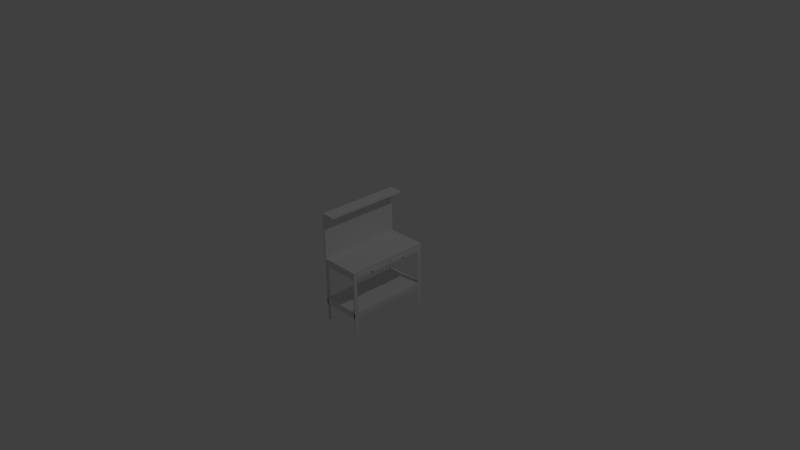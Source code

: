 # Source: atelier.blend  (saved by Blender 2.75.0; exported with 4.5.12 LTS)
import bpy
from mathutils import Matrix  # noqa: F401  (used for matrix-valued properties, if any)

bpy.ops.wm.read_factory_settings(use_empty=True)
scene = bpy.context.scene
scene.name = 'Scene'

# ---- collections
col_collection_1 = bpy.data.collections.new('Collection 1'); scene.collection.children.link(col_collection_1)

# ---- materials (node trees are filled in below, after node groups)
mat_material = bpy.data.materials.new('Material')
mat_material.alpha_threshold = 0.0
mat_material.use_transparent_shadow = False
mat_material.roughness = 0.5
mat_material.line_color = (0.0, 0.0, 0.0, 1.0)

# ---- material node trees

# ---- world
world_world = bpy.data.worlds.new('World'); scene.world = world_world
world_world.color = (0.05088, 0.05088, 0.05088)
world_world.use_sun_shadow = False
world_world.sun_shadow_jitter_overblur = 0.0
world_world.cycles.sampling_method = 'MANUAL'
world_world.cycles.sample_map_resolution = 256

# ---- cameras
cam_camera = bpy.data.cameras.new('Camera')
cam_camera.clip_end = 100.0
cam_camera.lens = 35.0
cam_camera.sensor_width = 32.0
cam_camera.sensor_height = 18.0
cam_camera.ortho_scale = 7.314
cam_camera.dof.focus_distance = 0.0
cam_camera.dof.aperture_fstop = 128.0

# ---- lights
light_lamp = bpy.data.lights.new('Lamp', 'POINT')
light_lamp.transmission_factor = 0.0
light_lamp.cutoff_distance = 30.0
light_lamp.energy = 100.0
light_lamp.shadow_buffer_clip_start = 1.001
light_lamp.shadow_soft_size = 0.1
light_lamp.shadow_maximum_resolution = 0.006
light_lamp.use_absolute_resolution = True
light_lamp.cycles.use_multiple_importance_sampling = False

# ---- meshes
me_cube = bpy.data.meshes.new('Cube')
me_cube.from_pydata([(1.0, 1.0, -1.0), (1.0, -1.0, -1.0), (-1.0, -1.0, -1.0), (-1.0, 1.0, -1.0), (1.0, 1.0, 1.0), (1.0, -1.0, 1.0), (-1.0, -1.0, 1.0), (-1.0, 1.0, 1.0), (1.0, -1.095, -1.0), (-1.0, -1.095, -1.0), (1.0, -1.095, 1.0), (-1.0, -1.095, 1.0), (1.0, 1.095, -1.0), (-1.0, 1.095, -1.0), (1.0, 1.095, 1.0), (-1.0, 1.095, 1.0), (0.9265, 1.0, -1.0), (0.8524, 1.0, -1.0), (0.7783, 1.0, -1.0), (0.7042, 1.0, -1.0), (0.6302, 1.0, -1.0), (0.5561, 1.0, -1.0), (0.482, 1.0, -1.0), (0.4079, 1.0, -1.0), (0.3339, 1.0, -1.0), (0.2598, 1.0, -1.0), (0.1857, 1.0, -1.0), (0.1117, 1.0, -1.0), (0.03758, 1.0, -1.0), (-0.0365, 1.0, -1.0), (-0.1106, 1.0, -1.0), (-0.1846, 1.0, -1.0), (-0.2587, 1.0, -1.0), (-0.3328, 1.0, -1.0), (-0.4069, 1.0, -1.0), (-0.4809, 1.0, -1.0), (-0.555, 1.0, -1.0), (-0.6291, 1.0, -1.0), (-0.7032, 1.0, -1.0), (-0.7772, 1.0, -1.0), (-0.8513, 1.0, -1.0), (-0.9254, 1.0, -1.0), (0.9265, -1.0, -1.0), (0.8524, -1.0, -1.0), (0.7783, -1.0, -1.0), (0.7042, -1.0, -1.0), (0.6302, -1.0, -1.0), (0.5561, -1.0, -1.0), (0.482, -1.0, -1.0), (0.4079, -1.0, -1.0), (0.3339, -1.0, -1.0), (0.2598, -1.0, -1.0), (0.1857, -1.0, -1.0), (0.1117, -1.0, -1.0), (0.03758, -1.0, -1.0), (-0.0365, -1.0, -1.0), (-0.1106, -1.0, -1.0), (-0.1846, -1.0, -1.0), (-0.2587, -1.0, -1.0), (-0.3328, -1.0, -1.0), (-0.4069, -1.0, -1.0), (-0.4809, -1.0, -1.0), (-0.555, -1.0, -1.0), (-0.6291, -1.0, -1.0), (-0.7032, -1.0, -1.0), (-0.7772, -1.0, -1.0), (-0.8513, -1.0, -1.0), (-0.9254, -1.0, -1.0), (0.9265, 1.0, 1.0), (0.8524, 1.0, 1.0), (0.7783, 1.0, 1.0), (0.7042, 1.0, 1.0), (0.6302, 1.0, 1.0), (0.5561, 1.0, 1.0), (0.482, 1.0, 1.0), (0.4079, 1.0, 1.0), (0.3339, 1.0, 1.0), (0.2598, 1.0, 1.0), (0.1857, 1.0, 1.0), (0.1117, 1.0, 1.0), (0.03758, 1.0, 1.0), (-0.0365, 1.0, 1.0), (-0.1106, 1.0, 1.0), (-0.1846, 1.0, 1.0), (-0.2587, 1.0, 1.0), (-0.3328, 1.0, 1.0), (-0.4069, 1.0, 1.0), (-0.4809, 1.0, 1.0), (-0.555, 1.0, 1.0), (-0.6291, 1.0, 1.0), (-0.7032, 1.0, 1.0), (-0.7772, 1.0, 1.0), (-0.8513, 1.0, 1.0), (-0.9254, 1.0, 1.0), (0.9265, -1.0, 1.0), (0.8524, -1.0, 1.0), (0.7783, -1.0, 1.0), (0.7042, -1.0, 1.0), (0.6302, -1.0, 1.0), (0.5561, -1.0, 1.0), (0.482, -1.0, 1.0), (0.4079, -1.0, 1.0), (0.3339, -1.0, 1.0), (0.2598, -1.0, 1.0), (0.1857, -1.0, 1.0), (0.1117, -1.0, 1.0), (0.03758, -1.0, 1.0), (-0.0365, -1.0, 1.0), (-0.1106, -1.0, 1.0), (-0.1846, -1.0, 1.0), (-0.2587, -1.0, 1.0), (-0.3328, -1.0, 1.0), (-0.4069, -1.0, 1.0), (-0.4809, -1.0, 1.0), (-0.555, -1.0, 1.0), (-0.6291, -1.0, 1.0), (-0.7032, -1.0, 1.0), (-0.7772, -1.0, 1.0), (-0.8513, -1.0, 1.0), (-0.9254, -1.0, 1.0), (0.9265, -1.095, -1.0), (0.8524, -1.095, -1.0), (0.7783, -1.095, -1.0), (0.7042, -1.095, -1.0), (0.6302, -1.095, -1.0), (0.5561, -1.095, -1.0), (0.482, -1.095, -1.0), (0.4079, -1.095, -1.0), (0.3339, -1.095, -1.0), (0.2598, -1.095, -1.0), (0.1857, -1.095, -1.0), (0.1117, -1.095, -1.0), (0.03758, -1.095, -1.0), (-0.0365, -1.095, -1.0), (-0.1106, -1.095, -1.0), (-0.1846, -1.095, -1.0), (-0.2587, -1.095, -1.0), (-0.3328, -1.095, -1.0), (-0.4069, -1.095, -1.0), (-0.4809, -1.095, -1.0), (-0.555, -1.095, -1.0), (-0.6291, -1.095, -1.0), (-0.7032, -1.095, -1.0), (-0.7772, -1.095, -1.0), (-0.8513, -1.095, -1.0), (-0.9254, -1.095, -1.0), (0.9265, -1.095, 1.0), (0.8524, -1.095, 1.0), (0.7783, -1.095, 1.0), (0.7042, -1.095, 1.0), (0.6302, -1.095, 1.0), (0.5561, -1.095, 1.0), (0.482, -1.095, 1.0), (0.4079, -1.095, 1.0), (0.3339, -1.095, 1.0), (0.2598, -1.095, 1.0), (0.1857, -1.095, 1.0), (0.1117, -1.095, 1.0), (0.03758, -1.095, 1.0), (-0.0365, -1.095, 1.0), (-0.1106, -1.095, 1.0), (-0.1846, -1.095, 1.0), (-0.2587, -1.095, 1.0), (-0.3328, -1.095, 1.0), (-0.4069, -1.095, 1.0), (-0.4809, -1.095, 1.0), (-0.555, -1.095, 1.0), (-0.6291, -1.095, 1.0), (-0.7032, -1.095, 1.0), (-0.7772, -1.095, 1.0), (-0.8513, -1.095, 1.0), (-0.9254, -1.095, 1.0), (0.9265, 1.095, -1.0), (0.8524, 1.095, -1.0), (0.7783, 1.095, -1.0), (0.7042, 1.095, -1.0), (0.6302, 1.095, -1.0), (0.5561, 1.095, -1.0), (0.482, 1.095, -1.0), (0.4079, 1.095, -1.0), (0.3339, 1.095, -1.0), (0.2598, 1.095, -1.0), (0.1857, 1.095, -1.0), (0.1117, 1.095, -1.0), (0.03758, 1.095, -1.0), (-0.0365, 1.095, -1.0), (-0.1106, 1.095, -1.0), (-0.1846, 1.095, -1.0), (-0.2587, 1.095, -1.0), (-0.3328, 1.095, -1.0), (-0.4069, 1.095, -1.0), (-0.4809, 1.095, -1.0), (-0.555, 1.095, -1.0), (-0.6291, 1.095, -1.0), (-0.7032, 1.095, -1.0), (-0.7772, 1.095, -1.0), (-0.8513, 1.095, -1.0), (-0.9254, 1.095, -1.0), (0.9265, 1.095, 1.0), (0.8524, 1.095, 1.0), (0.7783, 1.095, 1.0), (0.7042, 1.095, 1.0), (0.6302, 1.095, 1.0), (0.5561, 1.095, 1.0), (0.482, 1.095, 1.0), (0.4079, 1.095, 1.0), (0.3339, 1.095, 1.0), (0.2598, 1.095, 1.0), (0.1857, 1.095, 1.0), (0.1117, 1.095, 1.0), (0.03758, 1.095, 1.0), (-0.0365, 1.095, 1.0), (-0.1106, 1.095, 1.0), (-0.1846, 1.095, 1.0), (-0.2587, 1.095, 1.0), (-0.3328, 1.095, 1.0), (-0.4069, 1.095, 1.0), (-0.4809, 1.095, 1.0), (-0.555, 1.095, 1.0), (-0.6291, 1.095, 1.0), (-0.7032, 1.095, 1.0), (-0.7772, 1.095, 1.0), (-0.8513, 1.095, 1.0), (-0.9254, 1.095, 1.0), (1.0, -1.0, -17.0), (1.0, -1.095, -17.0), (0.9265, -1.0, -17.0), (0.9265, -1.095, -17.0), (1.0, 1.095, -17.0), (1.0, 1.0, -17.0), (0.9265, 1.0, -17.0), (0.9265, 1.095, -17.0), (-0.9254, 1.0, -17.0), (-1.0, 1.0, -17.0), (-0.9254, 1.095, -17.0), (-1.0, 1.095, -17.0), (-0.9254, -1.0, -17.0), (-1.0, -1.0, -17.0), (-0.9254, -1.095, -17.0), (-1.0, -1.095, -17.0), (-0.9254, 1.095, -15.4), (-0.9254, 1.095, -13.8), (-0.9254, 1.095, -12.2), (-0.9254, 1.095, -10.6), (-0.9254, 1.095, -9.0), (-0.9254, 1.095, -7.4), (-0.9254, 1.095, -5.8), (-0.9254, 1.095, -4.2), (-0.9254, 1.095, -2.6), (-1.0, 1.095, -2.6), (-1.0, 1.095, -4.2), (-1.0, 1.095, -5.8), (-1.0, 1.095, -7.4), (-1.0, 1.095, -9.0), (-1.0, 1.095, -10.6), (-1.0, 1.095, -12.2), (-1.0, 1.095, -13.8), (-1.0, 1.095, -15.4), (-1.0, 1.0, -15.4), (-1.0, 1.0, -13.8), (-1.0, 1.0, -12.2), (-1.0, 1.0, -10.6), (-1.0, 1.0, -9.0), (-1.0, 1.0, -7.4), (-1.0, 1.0, -5.8), (-1.0, 1.0, -4.2), (-1.0, 1.0, -2.6), (0.9971, 1.095, -10.6), (0.9971, 1.095, -12.2), (0.9971, 1.0, -12.2), (0.9971, 1.0, -10.6), (-1.0, -1.0, -15.4), (-1.0, -1.0, -13.8), (-1.0, -1.0, -12.2), (-1.0, -1.0, -10.6), (-1.0, -1.0, -9.0), (-1.0, -1.0, -7.4), (-1.0, -1.0, -5.8), (-1.0, -1.0, -4.2), (-1.0, -1.0, -2.6), (-1.0, -1.095, -15.4), (-1.0, -1.095, -13.8), (-1.0, -1.095, -12.2), (-1.0, -1.095, -10.6), (-1.0, -1.095, -9.0), (-1.0, -1.095, -7.4), (-1.0, -1.095, -5.8), (-1.0, -1.095, -4.2), (-1.0, -1.095, -2.6), (-0.9254, -1.095, -15.4), (-0.9254, -1.095, -13.8), (-0.9254, -1.095, -12.2), (-0.9254, -1.095, -10.6), (-0.9254, -1.095, -9.0), (-0.9254, -1.095, -7.4), (-0.9254, -1.095, -5.8), (-0.9254, -1.095, -4.2), (-0.9254, -1.095, -2.6), (0.9922, -1.0, -12.2), (0.9922, -1.0, -10.6), (0.9922, -1.095, -12.2), (0.9922, -1.095, -10.6), (-1.0, 1.002, -12.2), (-1.0, 1.002, -10.6), (0.9922, 1.002, -12.2), (0.9922, 1.002, -10.6), (-0.9254, -1.0, 13.0), (-1.0, -1.0, 13.0), (-0.9254, -1.095, 13.0), (-1.0, -1.095, 13.0), (-0.9254, 1.0, 13.0), (-1.0, 1.0, 13.0), (-0.9254, 1.095, 13.0), (-1.0, 1.095, 13.0), (-0.9254, -1.095, 1.0), (-1.0, -1.095, 1.0), (-0.9254, -1.095, 13.0), (-1.0, -1.095, 13.0), (-0.9254, 1.088, 1.0), (-1.0, 1.088, 1.0), (-0.9254, 1.088, 13.0), (-1.0, 1.088, 13.0), (-0.9254, -1.095, 13.0), (-0.9254, -1.095, 1.0), (-0.9254, 1.088, 13.0), (-0.9254, 1.088, 1.0), (-1.018, 1.095, 1.0), (-1.018, 1.0, 1.0), (-1.018, 1.095, 13.0), (-1.018, 1.0, 13.0), (-1.018, -1.095, 1.0), (-1.018, -1.0, 1.0), (-1.018, -1.095, 13.0), (-1.018, -1.0, 13.0), (-1.018, -1.0, -1.0), (-1.018, -1.0, 1.0), (-1.018, -1.095, -1.0), (-1.018, -1.095, 1.0), (-1.018, 1.0, -1.0), (-1.018, 1.0, 1.0), (-1.018, 1.095, -1.0), (-1.018, 1.095, 1.0), (-0.9254, -1.095, 13.6), (-1.0, -1.095, 13.6), (-0.9254, 1.088, 13.6), (-1.0, 1.088, 13.6), (-0.3634, 1.088, 13.0), (-0.3634, -1.095, 13.0), (-0.3634, 1.088, 13.6), (-0.3634, -1.095, 13.6), (-0.9254, -1.095, -1.0), (-1.0, -1.095, -1.0), (-1.0, -1.095, 1.0), (-0.9254, -1.095, 1.0), (-1.0, -1.095, 13.0), (-0.9254, -1.095, 1.0), (-1.0, -1.095, 1.0), (-1.0, -1.095, 13.0), (-1.0, 1.088, 13.0), (-1.0, 1.088, 1.0), (1.0, 1.0, 0.0), (1.0, -1.0, 0.0), (-1.0, -1.0, 0.0), (-1.0, 1.0, 0.0), (1.0, -1.095, -1.073e-06), (-1.0, -1.095, -1.073e-06), (1.0, 1.095, 2.205e-06), (-1.0, 1.095, 2.205e-06), (0.9265, 1.095, 2.205e-06), (0.8524, 1.095, 2.205e-06), (0.7783, 1.095, 2.205e-06), (0.7042, 1.095, 2.205e-06), (0.6302, 1.095, 2.205e-06), (0.5561, 1.095, 2.205e-06), (0.482, 1.095, 2.205e-06), (0.4079, 1.095, 2.205e-06), (0.3339, 1.095, 2.205e-06), (0.2598, 1.095, 2.205e-06), (0.1857, 1.095, 2.205e-06), (0.1117, 1.095, 2.205e-06), (0.03758, 1.095, 2.205e-06), (-0.0365, 1.095, 2.205e-06), (-0.1106, 1.095, 2.205e-06), (-0.1846, 1.095, 2.205e-06), (-0.2587, 1.095, 2.205e-06), (-0.3328, 1.095, 2.205e-06), (-0.4069, 1.095, 2.205e-06), (-0.4809, 1.095, 2.205e-06), (-0.555, 1.095, 2.205e-06), (-0.6291, 1.095, 2.205e-06), (-0.7032, 1.095, 2.205e-06), (-0.7772, 1.095, 2.205e-06), (-0.8513, 1.095, 2.205e-06), (-0.9254, 1.095, 2.205e-06), (0.9265, -1.095, -1.073e-06), (0.8524, -1.095, -1.073e-06), (0.7783, -1.095, -1.073e-06), (0.7042, -1.095, -1.073e-06), (0.6302, -1.095, -1.073e-06), (0.5561, -1.095, -1.073e-06), (0.482, -1.095, -1.073e-06), (0.4079, -1.095, -1.073e-06), (0.3339, -1.095, -1.073e-06), (0.2598, -1.095, -1.073e-06), (0.1857, -1.095, -1.073e-06), (0.1117, -1.095, -1.073e-06), (0.03758, -1.095, -1.073e-06), (-0.0365, -1.095, -1.073e-06), (-0.1106, -1.095, -1.073e-06), (-0.1846, -1.095, -1.073e-06), (-0.2587, -1.095, -1.073e-06), (-0.3328, -1.095, -1.073e-06), (-0.4069, -1.095, -1.073e-06), (-0.4809, -1.095, -1.073e-06), (-0.555, -1.095, -1.073e-06), (-0.6291, -1.095, -1.073e-06), (-0.7032, -1.095, -1.073e-06), (-0.7772, -1.095, -1.073e-06), (-0.8513, -1.095, -1.073e-06), (-0.9254, -1.095, -1.073e-06), (-1.018, -1.0, -1.192e-07), (-1.018, -1.095, -1.192e-06), (-1.018, 1.0, -1.192e-07), (-1.018, 1.095, 2.086e-06), (-1.0, -1.095, -1.073e-06), (-0.9254, -1.095, -1.073e-06), (1.0, -5.96e-08, -1.0), (-1.0, 2.98e-07, -1.0), (1.0, -5.364e-07, 1.0), (-1.0, 1.788e-07, 1.0), (0.9265, -5.364e-07, 1.0), (0.8524, -5.364e-07, 1.0), (0.7783, -5.364e-07, 1.0), (0.7042, -5.364e-07, 1.0), (0.6302, -5.364e-07, 1.0), (0.5561, -5.364e-07, 1.0), (0.482, -5.364e-07, 1.0), (0.4079, -5.364e-07, 1.0), (0.3339, -5.364e-07, 1.0), (0.2598, -4.768e-07, 1.0), (0.1857, -4.768e-07, 1.0), (0.1117, -4.768e-07, 1.0), (0.03758, -4.172e-07, 1.0), (-0.0365, -3.576e-07, 1.0), (-0.1106, -3.576e-07, 1.0), (-0.1846, -2.98e-07, 1.0), (-0.2587, -2.98e-07, 1.0), (-0.3328, -1.788e-07, 1.0), (-0.4069, -1.788e-07, 1.0), (-0.4809, -1.192e-07, 1.0), (-0.555, -5.96e-08, 1.0), (-0.6291, 0.0, 1.0), (-0.7032, 0.0, 1.0), (-0.7772, 5.96e-08, 1.0), (-0.8513, 1.192e-07, 1.0), (-0.9254, 1.788e-07, 1.0), (0.9265, 0.0, -1.0), (0.8524, 0.0, -1.0), (0.7783, 0.0, -1.0), (0.7042, 0.0, -1.0), (0.6302, 0.0, -1.0), (0.5561, 0.0, -1.0), (0.482, 0.0, -1.0), (0.4079, 0.0, -1.0), (0.3339, 0.0, -1.0), (0.2598, 0.0, -1.0), (0.1857, 0.0, -1.0), (0.1117, 0.0, -1.0), (0.03758, 0.0, -1.0), (-0.0365, 0.0, -1.0), (-0.1106, 0.0, -1.0), (-0.1846, 0.0, -1.0), (-0.2587, 0.0, -1.0), (-0.3328, 0.0, -1.0), (-0.4069, 0.0, -1.0), (-0.4809, 0.0, -1.0), (-0.555, 0.0, -1.0), (-0.6291, 5.96e-08, -1.0), (-0.7032, 5.96e-08, -1.0), (-0.7772, 1.192e-07, -1.0), (-0.8513, 1.192e-07, -1.0), (-0.9254, 1.192e-07, -1.0), (-1.0, 2.384e-07, 0.0), (1.0, -2.98e-07, 0.0), (0.9265, -1.095, -0.3333), (0.9265, -1.095, -0.6667), (0.8524, -1.095, -0.3333), (0.8524, -1.095, -0.6667), (0.7783, -1.095, -0.3333), (0.7783, -1.095, -0.6667), (0.7042, -1.095, -0.3333), (0.7042, -1.095, -0.6667), (0.6302, -1.095, -0.3333), (0.6302, -1.095, -0.6667), (0.5561, -1.095, -0.3333), (0.5561, -1.095, -0.6667), (0.482, -1.095, -0.3333), (0.482, -1.095, -0.6667), (0.4079, -1.095, -0.3333), (0.4079, -1.095, -0.6667), (0.3339, -1.095, -0.3333), (0.3339, -1.095, -0.6667), (0.2598, -1.095, -0.3333), (0.2598, -1.095, -0.6667), (0.1857, -1.095, -0.3333), (0.1857, -1.095, -0.6667), (0.1117, -1.095, -0.3333), (0.1117, -1.095, -0.6667), (0.03758, -1.095, -0.3333), (0.03758, -1.095, -0.6667), (-0.0365, -1.095, -0.3333), (-0.0365, -1.095, -0.6667), (-0.1106, -1.095, -0.3333), (-0.1106, -1.095, -0.6667), (-0.1846, -1.095, -0.3333), (-0.1846, -1.095, -0.6667), (-0.2587, -1.095, -0.3333), (-0.2587, -1.095, -0.6667), (-0.3328, -1.095, -0.3333), (-0.3328, -1.095, -0.6667), (-0.4069, -1.095, -0.3333), (-0.4069, -1.095, -0.6667), (-0.4809, -1.095, -0.3333), (-0.4809, -1.095, -0.6667), (-0.555, -1.095, -0.3333), (-0.555, -1.095, -0.6667), (-0.6291, -1.095, -0.3333), (-0.6291, -1.095, -0.6667), (-0.7032, -1.095, -0.3333), (-0.7032, -1.095, -0.6667), (-0.7772, -1.095, -0.3333), (-0.7772, -1.095, -0.6667), (-0.8513, -1.095, -0.3333), (-0.8513, -1.095, -0.6667), (-0.9254, -1.095, -0.3333), (-0.9254, -1.095, -0.6667), (-0.9254, -1.095, -0.3333), (-0.9254, -1.095, -0.6667), (1.0, 1.0, -0.6667), (1.0, 1.0, -0.3333), (1.0, -1.0, -0.6667), (1.0, -1.0, -0.3333), (-1.0, -1.0, -0.6667), (-1.0, -1.0, -0.3333), (-1.0, 1.0, -0.6667), (-1.0, 1.0, -0.3333), (1.0, -1.095, -0.6667), (1.0, -1.095, -0.3333), (-1.0, -1.095, -0.6667), (-1.0, -1.095, -0.3333), (1.0, 1.095, -0.6667), (1.0, 1.095, -0.3333), (-1.0, 1.095, -0.6667), (-1.0, 1.095, -0.3333), (0.9265, 1.095, -0.6667), (0.9265, 1.095, -0.3333), (0.8524, 1.095, -0.6667), (0.8524, 1.095, -0.3333), (0.7783, 1.095, -0.6667), (0.7783, 1.095, -0.3333), (0.7042, 1.095, -0.6667), (0.7042, 1.095, -0.3333), (0.6302, 1.095, -0.6667), (0.6302, 1.095, -0.3333), (0.5561, 1.095, -0.6667), (0.5561, 1.095, -0.3333), (0.482, 1.095, -0.6667), (0.482, 1.095, -0.3333), (0.4079, 1.095, -0.6667), (0.4079, 1.095, -0.3333), (0.3339, 1.095, -0.6667), (0.3339, 1.095, -0.3333), (0.2598, 1.095, -0.6667), (0.2598, 1.095, -0.3333), (0.1857, 1.095, -0.6667), (0.1857, 1.095, -0.3333), (0.1117, 1.095, -0.6667), (0.1117, 1.095, -0.3333), (0.03758, 1.095, -0.6667), (0.03758, 1.095, -0.3333), (-0.0365, 1.095, -0.6667), (-0.0365, 1.095, -0.3333), (-0.1106, 1.095, -0.6667), (-0.1106, 1.095, -0.3333), (-0.1846, 1.095, -0.6667), (-0.1846, 1.095, -0.3333), (-0.2587, 1.095, -0.6667), (-0.2587, 1.095, -0.3333), (-0.3328, 1.095, -0.6667), (-0.3328, 1.095, -0.3333), (-0.4069, 1.095, -0.6667), (-0.4069, 1.095, -0.3333), (-0.4809, 1.095, -0.6667), (-0.4809, 1.095, -0.3333), (-0.555, 1.095, -0.6667), (-0.555, 1.095, -0.3333), (-0.6291, 1.095, -0.6667), (-0.6291, 1.095, -0.3333), (-0.7032, 1.095, -0.6667), (-0.7032, 1.095, -0.3333), (-0.7772, 1.095, -0.6667), (-0.7772, 1.095, -0.3333), (-0.8513, 1.095, -0.6667), (-0.8513, 1.095, -0.3333), (-0.9254, 1.095, -0.6667), (-0.9254, 1.095, -0.3333), (-1.018, -1.0, -0.6667), (-1.018, -1.0, -0.3333), (-1.018, -1.095, -0.6667), (-1.018, -1.095, -0.3333), (-1.018, 1.0, -0.6667), (-1.018, 1.0, -0.3333), (-1.018, 1.095, -0.6667), (-1.018, 1.095, -0.3333), (-1.0, -1.095, -0.6667), (-1.0, -1.095, -0.3333), (1.0, -2.186e-07, -0.3333), (1.0, -1.391e-07, -0.6667), (-1.0, 2.583e-07, -0.3333), (-1.0, 2.782e-07, -0.6667), (1.0, -0.1111, -1.0), (1.0, -0.2222, -1.0), (1.0, -0.3333, -1.0), (1.0, -0.4444, -1.0), (1.0, -0.5556, -1.0), (1.0, -0.6667, -1.0), (1.0, -0.7778, -1.0), (1.0, -0.8889, -1.0), (1.0, -0.1111, 1.0), (1.0, -0.2222, 1.0), (1.0, -0.3333, 1.0), (1.0, -0.4444, 1.0), (1.0, -0.5556, 1.0), (1.0, -0.6667, 1.0), (1.0, -0.7778, 1.0), (1.0, -0.8889, 1.0), (0.9265, -0.1111, 1.0), (0.9265, -0.2222, 1.0), (0.9265, -0.3333, 1.0), (0.9265, -0.4444, 1.0), (0.9265, -0.5556, 1.0), (0.9265, -0.6667, 1.0), (0.9265, -0.7778, 1.0), (0.9265, -0.8889, 1.0), (0.8524, -0.1111, 1.0), (0.8524, -0.2222, 1.0), (0.8524, -0.3333, 1.0), (0.8524, -0.4444, 1.0), (0.8524, -0.5556, 1.0), (0.8524, -0.6667, 1.0), (0.8524, -0.7778, 1.0), (0.8524, -0.8889, 1.0), (0.7783, -0.1111, 1.0), (0.7783, -0.2222, 1.0), (0.7783, -0.3333, 1.0), (0.7783, -0.4444, 1.0), (0.7783, -0.5556, 1.0), (0.7783, -0.6667, 1.0), (0.7783, -0.7778, 1.0), (0.7783, -0.8889, 1.0), (0.7042, -0.1111, 1.0), (0.7042, -0.2222, 1.0), (0.7042, -0.3333, 1.0), (0.7042, -0.4444, 1.0), (0.7042, -0.5556, 1.0), (0.7042, -0.6667, 1.0), (0.7042, -0.7778, 1.0), (0.7042, -0.8889, 1.0), (0.6302, -0.1111, 1.0), (0.6302, -0.2222, 1.0), (0.6302, -0.3333, 1.0), (0.6302, -0.4444, 1.0), (0.6302, -0.5556, 1.0), (0.6302, -0.6667, 1.0), (0.6302, -0.7778, 1.0), (0.6302, -0.8889, 1.0), (0.5561, -0.1111, 1.0), (0.5561, -0.2222, 1.0), (0.5561, -0.3333, 1.0), (0.5561, -0.4444, 1.0), (0.5561, -0.5556, 1.0), (0.5561, -0.6667, 1.0), (0.5561, -0.7778, 1.0), (0.5561, -0.8889, 1.0), (0.482, -0.1111, 1.0), (0.482, -0.2222, 1.0), (0.482, -0.3333, 1.0), (0.482, -0.4444, 1.0), (0.482, -0.5556, 1.0), (0.482, -0.6667, 1.0), (0.482, -0.7778, 1.0), (0.482, -0.8889, 1.0), (0.4079, -0.1111, 1.0), (0.4079, -0.2222, 1.0), (0.4079, -0.3333, 1.0), (0.4079, -0.4444, 1.0), (0.4079, -0.5556, 1.0), (0.4079, -0.6667, 1.0), (0.4079, -0.7778, 1.0), (0.4079, -0.8889, 1.0), (0.3339, -0.1111, 1.0), (0.3339, -0.2222, 1.0), (0.3339, -0.3333, 1.0), (0.3339, -0.4444, 1.0), (0.3339, -0.5556, 1.0), (0.3339, -0.6667, 1.0), (0.3339, -0.7778, 1.0), (0.3339, -0.8889, 1.0), (0.2598, -0.1111, 1.0), (0.2598, -0.2222, 1.0), (0.2598, -0.3333, 1.0), (0.2598, -0.4444, 1.0), (0.2598, -0.5556, 1.0), (0.2598, -0.6667, 1.0), (0.2598, -0.7778, 1.0), (0.2598, -0.8889, 1.0), (0.1857, -0.1111, 1.0), (0.1857, -0.2222, 1.0), (0.1857, -0.3333, 1.0), (0.1857, -0.4444, 1.0), (0.1857, -0.5556, 1.0), (0.1857, -0.6667, 1.0), (0.1857, -0.7778, 1.0), (0.1857, -0.8889, 1.0), (0.1117, -0.1111, 1.0), (0.1117, -0.2222, 1.0), (0.1117, -0.3333, 1.0), (0.1117, -0.4444, 1.0), (0.1117, -0.5556, 1.0), (0.1117, -0.6667, 1.0), (0.1117, -0.7778, 1.0), (0.1117, -0.8889, 1.0), (0.03758, -0.1111, 1.0), (0.03758, -0.2222, 1.0), (0.03758, -0.3333, 1.0), (0.03758, -0.4444, 1.0), (0.03758, -0.5556, 1.0), (0.03758, -0.6667, 1.0), (0.03758, -0.7778, 1.0), (0.03758, -0.8889, 1.0), (-0.0365, -0.1111, 1.0), (-0.0365, -0.2222, 1.0), (-0.0365, -0.3333, 1.0), (-0.0365, -0.4444, 1.0), (-0.0365, -0.5556, 1.0), (-0.0365, -0.6667, 1.0), (-0.0365, -0.7778, 1.0), (-0.0365, -0.8889, 1.0), (-0.1106, -0.1111, 1.0), (-0.1106, -0.2222, 1.0), (-0.1106, -0.3333, 1.0), (-0.1106, -0.4444, 1.0), (-0.1106, -0.5556, 1.0), (-0.1106, -0.6667, 1.0), (-0.1106, -0.7778, 1.0), (-0.1106, -0.8889, 1.0), (-0.1846, -0.1111, 1.0), (-0.1846, -0.2222, 1.0), (-0.1846, -0.3333, 1.0), (-0.1846, -0.4444, 1.0), (-0.1846, -0.5556, 1.0), (-0.1846, -0.6667, 1.0), (-0.1846, -0.7778, 1.0), (-0.1846, -0.8889, 1.0), (-0.2587, -0.1111, 1.0), (-0.2587, -0.2222, 1.0), (-0.2587, -0.3333, 1.0), (-0.2587, -0.4444, 1.0), (-0.2587, -0.5556, 1.0), (-0.2587, -0.6667, 1.0), (-0.2587, -0.7778, 1.0), (-0.2587, -0.8889, 1.0), (-0.3328, -0.1111, 1.0), (-0.3328, -0.2222, 1.0), (-0.3328, -0.3333, 1.0), (-0.3328, -0.4444, 1.0), (-0.3328, -0.5556, 1.0), (-0.3328, -0.6667, 1.0), (-0.3328, -0.7778, 1.0), (-0.3328, -0.8889, 1.0), (-0.4069, -0.1111, 1.0), (-0.4069, -0.2222, 1.0), (-0.4069, -0.3333, 1.0), (-0.4069, -0.4444, 1.0), (-0.4069, -0.5556, 1.0), (-0.4069, -0.6667, 1.0), (-0.4069, -0.7778, 1.0), (-0.4069, -0.8889, 1.0), (-0.4809, -0.1111, 1.0), (-0.4809, -0.2222, 1.0), (-0.4809, -0.3333, 1.0), (-0.4809, -0.4444, 1.0), (-0.4809, -0.5556, 1.0), (-0.4809, -0.6667, 1.0), (-0.4809, -0.7778, 1.0), (-0.4809, -0.8889, 1.0), (-0.555, -0.1111, 1.0), (-0.555, -0.2222, 1.0), (-0.555, -0.3333, 1.0), (-0.555, -0.4444, 1.0), (-0.555, -0.5556, 1.0), (-0.555, -0.6667, 1.0), (-0.555, -0.7778, 1.0), (-0.555, -0.8889, 1.0), (-0.6291, -0.1111, 1.0), (-0.6291, -0.2222, 1.0), (-0.6291, -0.3333, 1.0), (-0.6291, -0.4444, 1.0), (-0.6291, -0.5556, 1.0), (-0.6291, -0.6667, 1.0), (-0.6291, -0.7778, 1.0), (-0.6291, -0.8889, 1.0), (-0.7032, -0.1111, 1.0), (-0.7032, -0.2222, 1.0), (-0.7032, -0.3333, 1.0), (-0.7032, -0.4444, 1.0), (-0.7032, -0.5556, 1.0), (-0.7032, -0.6667, 1.0), (-0.7032, -0.7778, 1.0), (-0.7032, -0.8889, 1.0), (-0.7772, -0.1111, 1.0), (-0.7772, -0.2222, 1.0), (-0.7772, -0.3333, 1.0), (-0.7772, -0.4444, 1.0), (-0.7772, -0.5556, 1.0), (-0.7772, -0.6667, 1.0), (-0.7772, -0.7778, 1.0), (-0.7772, -0.8889, 1.0), (-0.8513, -0.1111, 1.0), (-0.8513, -0.2222, 1.0), (-0.8513, -0.3333, 1.0), (-0.8513, -0.4444, 1.0), (-0.8513, -0.5556, 1.0), (-0.8513, -0.6667, 1.0), (-0.8513, -0.7778, 1.0), (-0.8513, -0.8889, 1.0), (-0.9254, -0.1111, 1.0), (-0.9254, -0.2222, 1.0), (-0.9254, -0.3333, 1.0), (-0.9254, -0.4444, 1.0), (-0.9254, -0.5556, 1.0), (-0.9254, -0.6667, 1.0), (-0.9254, -0.7778, 1.0), (-0.9254, -0.8889, 1.0), (1.0, -0.1111, 0.0), (1.0, -0.2222, 0.0), (1.0, -0.3333, 0.0), (1.0, -0.4444, 0.0), (1.0, -0.5556, 0.0), (1.0, -0.6667, 0.0), (1.0, -0.7778, 0.0), (1.0, -0.8889, 0.0), (-1.0, -0.8889, -1.0), (-1.0, -0.7778, -1.0), (-1.0, -0.6667, -1.0), (-1.0, -0.5556, -1.0), (-1.0, -0.4444, -1.0), (-1.0, -0.3333, -1.0), (-1.0, -0.2222, -1.0), (-1.0, -0.1111, -1.0), (-1.0, -0.8889, 1.0), (-1.0, -0.7778, 1.0), (-1.0, -0.6667, 1.0), (-1.0, -0.5556, 1.0), (-1.0, -0.4444, 1.0), (-1.0, -0.3333, 1.0), (-1.0, -0.2222, 1.0), (-1.0, -0.1111, 1.0), (0.9265, -0.8889, -1.0), (0.9265, -0.7778, -1.0), (0.9265, -0.6667, -1.0), (0.9265, -0.5556, -1.0), (0.9265, -0.4444, -1.0), (0.9265, -0.3333, -1.0), (0.9265, -0.2222, -1.0), (0.9265, -0.1111, -1.0), (0.8524, -0.8889, -1.0), (0.8524, -0.7778, -1.0), (0.8524, -0.6667, -1.0), (0.8524, -0.5556, -1.0), (0.8524, -0.4444, -1.0), (0.8524, -0.3333, -1.0), (0.8524, -0.2222, -1.0), (0.8524, -0.1111, -1.0), (0.7783, -0.8889, -1.0), (0.7783, -0.7778, -1.0), (0.7783, -0.6667, -1.0), (0.7783, -0.5556, -1.0), (0.7783, -0.4444, -1.0), (0.7783, -0.3333, -1.0), (0.7783, -0.2222, -1.0), (0.7783, -0.1111, -1.0), (0.7042, -0.8889, -1.0), (0.7042, -0.7778, -1.0), (0.7042, -0.6667, -1.0), (0.7042, -0.5556, -1.0), (0.7042, -0.4444, -1.0), (0.7042, -0.3333, -1.0), (0.7042, -0.2222, -1.0), (0.7042, -0.1111, -1.0), (0.6302, -0.8889, -1.0), (0.6302, -0.7778, -1.0), (0.6302, -0.6667, -1.0), (0.6302, -0.5556, -1.0), (0.6302, -0.4444, -1.0), (0.6302, -0.3333, -1.0), (0.6302, -0.2222, -1.0), (0.6302, -0.1111, -1.0), (0.5561, -0.8889, -1.0), (0.5561, -0.7778, -1.0), (0.5561, -0.6667, -1.0), (0.5561, -0.5556, -1.0), (0.5561, -0.4444, -1.0), (0.5561, -0.3333, -1.0), (0.5561, -0.2222, -1.0), (0.5561, -0.1111, -1.0), (0.482, -0.8889, -1.0), (0.482, -0.7778, -1.0), (0.482, -0.6667, -1.0), (0.482, -0.5556, -1.0), (0.482, -0.4444, -1.0), (0.482, -0.3333, -1.0), (0.482, -0.2222, -1.0), (0.482, -0.1111, -1.0), (0.4079, -0.8889, -1.0), (0.4079, -0.7778, -1.0), (0.4079, -0.6667, -1.0), (0.4079, -0.5556, -1.0), (0.4079, -0.4444, -1.0), (0.4079, -0.3333, -1.0), (0.4079, -0.2222, -1.0), (0.4079, -0.1111, -1.0), (0.3339, -0.8889, -1.0), (0.3339, -0.7778, -1.0), (0.3339, -0.6667, -1.0), (0.3339, -0.5556, -1.0), (0.3339, -0.4444, -1.0), (0.3339, -0.3333, -1.0), (0.3339, -0.2222, -1.0), (0.3339, -0.1111, -1.0), (0.2598, -0.8889, -1.0), (0.2598, -0.7778, -1.0), (0.2598, -0.6667, -1.0), (0.2598, -0.5556, -1.0), (0.2598, -0.4444, -1.0), (0.2598, -0.3333, -1.0), (0.2598, -0.2222, -1.0), (0.2598, -0.1111, -1.0), (0.1857, -0.8889, -1.0), (0.1857, -0.7778, -1.0), (0.1857, -0.6667, -1.0), (0.1857, -0.5556, -1.0), (0.1857, -0.4444, -1.0), (0.1857, -0.3333, -1.0), (0.1857, -0.2222, -1.0), (0.1857, -0.1111, -1.0), (0.1117, -0.8889, -1.0), (0.1117, -0.7778, -1.0), (0.1117, -0.6667, -1.0), (0.1117, -0.5556, -1.0), (0.1117, -0.4444, -1.0), (0.1117, -0.3333, -1.0), (0.1117, -0.2222, -1.0), (0.1117, -0.1111, -1.0), (0.03758, -0.8889, -1.0), (0.03758, -0.7778, -1.0), (0.03758, -0.6667, -1.0), (0.03758, -0.5556, -1.0), (0.03758, -0.4444, -1.0), (0.03758, -0.3333, -1.0), (0.03758, -0.2222, -1.0), (0.03758, -0.1111, -1.0), (-0.0365, -0.8889, -1.0), (-0.0365, -0.7778, -1.0), (-0.0365, -0.6667, -1.0), (-0.0365, -0.5556, -1.0), (-0.0365, -0.4444, -1.0), (-0.0365, -0.3333, -1.0), (-0.0365, -0.2222, -1.0), (-0.0365, -0.1111, -1.0), (-0.1106, -0.8889, -1.0), (-0.1106, -0.7778, -1.0), (-0.1106, -0.6667, -1.0), (-0.1106, -0.5556, -1.0), (-0.1106, -0.4444, -1.0), (-0.1106, -0.3333, -1.0), (-0.1106, -0.2222, -1.0), (-0.1106, -0.1111, -1.0), (-0.1846, -0.8889, -1.0), (-0.1846, -0.7778, -1.0), (-0.1846, -0.6667, -1.0), (-0.1846, -0.5556, -1.0), (-0.1846, -0.4444, -1.0), (-0.1846, -0.3333, -1.0), (-0.1846, -0.2222, -1.0), (-0.1846, -0.1111, -1.0), (-0.2587, -0.8889, -1.0), (-0.2587, -0.7778, -1.0), (-0.2587, -0.6667, -1.0), (-0.2587, -0.5556, -1.0), (-0.2587, -0.4444, -1.0), (-0.2587, -0.3333, -1.0), (-0.2587, -0.2222, -1.0), (-0.2587, -0.1111, -1.0), (-0.3328, -0.8889, -1.0), (-0.3328, -0.7778, -1.0), (-0.3328, -0.6667, -1.0), (-0.3328, -0.5556, -1.0), (-0.3328, -0.4444, -1.0), (-0.3328, -0.3333, -1.0), (-0.3328, -0.2222, -1.0), (-0.3328, -0.1111, -1.0), (-0.4069, -0.8889, -1.0), (-0.4069, -0.7778, -1.0), (-0.4069, -0.6667, -1.0), (-0.4069, -0.5556, -1.0), (-0.4069, -0.4444, -1.0), (-0.4069, -0.3333, -1.0), (-0.4069, -0.2222, -1.0), (-0.4069, -0.1111, -1.0), (-0.4809, -0.8889, -1.0), (-0.4809, -0.7778, -1.0), (-0.4809, -0.6667, -1.0), (-0.4809, -0.5556, -1.0), (-0.4809, -0.4444, -1.0), (-0.4809, -0.3333, -1.0), (-0.4809, -0.2222, -1.0), (-0.4809, -0.1111, -1.0), (-0.555, -0.8889, -1.0), (-0.555, -0.7778, -1.0), (-0.555, -0.6667, -1.0), (-0.555, -0.5556, -1.0), (-0.555, -0.4444, -1.0), (-0.555, -0.3333, -1.0), (-0.555, -0.2222, -1.0), (-0.555, -0.1111, -1.0), (-0.6291, -0.8889, -1.0), (-0.6291, -0.7778, -1.0), (-0.6291, -0.6667, -1.0), (-0.6291, -0.5556, -1.0), (-0.6291, -0.4444, -1.0), (-0.6291, -0.3333, -1.0), (-0.6291, -0.2222, -1.0), (-0.6291, -0.1111, -1.0), (-0.7032, -0.8889, -1.0), (-0.7032, -0.7778, -1.0), (-0.7032, -0.6667, -1.0), (-0.7032, -0.5556, -1.0), (-0.7032, -0.4444, -1.0), (-0.7032, -0.3333, -1.0), (-0.7032, -0.2222, -1.0), (-0.7032, -0.1111, -1.0), (-0.7772, -0.8889, -1.0), (-0.7772, -0.7778, -1.0), (-0.7772, -0.6667, -1.0), (-0.7772, -0.5556, -1.0), (-0.7772, -0.4444, -1.0), (-0.7772, -0.3333, -1.0), (-0.7772, -0.2222, -1.0), (-0.7772, -0.1111, -1.0), (-0.8513, -0.8889, -1.0), (-0.8513, -0.7778, -1.0), (-0.8513, -0.6667, -1.0), (-0.8513, -0.5556, -1.0), (-0.8513, -0.4444, -1.0), (-0.8513, -0.3333, -1.0), (-0.8513, -0.2222, -1.0), (-0.8513, -0.1111, -1.0), (-0.9254, -0.8889, -1.0), (-0.9254, -0.7778, -1.0), (-0.9254, -0.6667, -1.0), (-0.9254, -0.5556, -1.0), (-0.9254, -0.4444, -1.0), (-0.9254, -0.3333, -1.0), (-0.9254, -0.2222, -1.0), (-0.9254, -0.1111, -1.0), (-1.0, -0.8889, 0.0), (-1.0, -0.7778, 0.0), (-1.0, -0.6667, 0.0), (-1.0, -0.5556, 0.0), (-1.0, -0.4444, 0.0), (-1.0, -0.3333, 0.0), (-1.0, -0.2222, 0.0), (-1.0, -0.1111, 0.0), (-1.0, -0.8889, -0.6667), (-1.0, -0.7778, -0.6667), (-1.0, -0.6667, -0.6667), (-1.0, -0.5556, -0.6667), (-1.0, -0.4444, -0.6667), (-1.0, -0.3333, -0.6667), (-1.0, -0.2222, -0.6667), (-1.0, -0.1111, -0.6667), (-1.0, -0.8889, -0.3333), (-1.0, -0.7778, -0.3333), (-1.0, -0.6667, -0.3333), (-1.0, -0.5556, -0.3333), (-1.0, -0.4444, -0.3333), (-1.0, -0.3333, -0.3333), (-1.0, -0.2222, -0.3333), (-1.0, -0.1111, -0.3333), (1.0, -0.1111, -0.6667), (1.0, -0.2222, -0.6667), (1.0, -0.3333, -0.6667), (1.0, -0.4444, -0.6667), (1.0, -0.5556, -0.6667), (1.022, -0.3333, -0.6667), (1.022, -0.2222, -0.6667), (1.022, -0.3333, 2.88e-15), (1.0, -0.1111, -0.3333), (1.0, -0.2222, -0.3333), (1.0, -0.3333, -0.3333), (1.0, -0.4444, -0.3333), (1.0, -0.5556, -0.3333), (1.022, -0.2222, 2.88e-15), (1.022, -0.3333, -1.0), (1.022, -0.2222, -1.0), (-1.0, 0.1111, -1.0), (-1.0, 0.2222, -1.0), (-1.0, 0.3333, -1.0), (-1.0, 0.4444, -1.0), (-1.0, 0.5556, -1.0), (-1.0, 0.6667, -1.0), (-1.0, 0.7778, -1.0), (-1.0, 0.8889, -1.0), (-1.0, 0.1111, 1.0), (-1.0, 0.2222, 1.0), (-1.0, 0.3333, 1.0), (-1.0, 0.4444, 1.0), (-1.0, 0.5556, 1.0), (-1.0, 0.6667, 1.0), (-1.0, 0.7778, 1.0), (-1.0, 0.8889, 1.0), (0.9265, 0.1111, -1.0), (0.9265, 0.2222, -1.0), (0.9265, 0.3333, -1.0), (0.9265, 0.4444, -1.0), (0.9265, 0.5556, -1.0), (0.9265, 0.6667, -1.0), (0.9265, 0.7778, -1.0), (0.9265, 0.8889, -1.0), (0.8524, 0.1111, -1.0), (0.8524, 0.2222, -1.0), (0.8524, 0.3333, -1.0), (0.8524, 0.4444, -1.0), (0.8524, 0.5556, -1.0), (0.8524, 0.6667, -1.0), (0.8524, 0.7778, -1.0), (0.8524, 0.8889, -1.0), (0.7783, 0.1111, -1.0), (0.7783, 0.2222, -1.0), (0.7783, 0.3333, -1.0), (0.7783, 0.4444, -1.0), (0.7783, 0.5556, -1.0), (0.7783, 0.6667, -1.0), (0.7783, 0.7778, -1.0), (0.7783, 0.8889, -1.0), (0.7042, 0.1111, -1.0), (0.7042, 0.2222, -1.0), (0.7042, 0.3333, -1.0), (0.7042, 0.4444, -1.0), (0.7042, 0.5556, -1.0), (0.7042, 0.6667, -1.0), (0.7042, 0.7778, -1.0), (0.7042, 0.8889, -1.0), (0.6302, 0.1111, -1.0), (0.6302, 0.2222, -1.0), (0.6302, 0.3333, -1.0), (0.6302, 0.4444, -1.0), (0.6302, 0.5556, -1.0), (0.6302, 0.6667, -1.0), (0.6302, 0.7778, -1.0), (0.6302, 0.8889, -1.0), (0.5561, 0.1111, -1.0), (0.5561, 0.2222, -1.0), (0.5561, 0.3333, -1.0), (0.5561, 0.4444, -1.0), (0.5561, 0.5556, -1.0), (0.5561, 0.6667, -1.0), (0.5561, 0.7778, -1.0), (0.5561, 0.8889, -1.0), (0.482, 0.1111, -1.0), (0.482, 0.2222, -1.0), (0.482, 0.3333, -1.0), (0.482, 0.4444, -1.0), (0.482, 0.5556, -1.0), (0.482, 0.6667, -1.0), (0.482, 0.7778, -1.0), (0.482, 0.8889, -1.0), (0.4079, 0.1111, -1.0), (0.4079, 0.2222, -1.0), (0.4079, 0.3333, -1.0), (0.4079, 0.4444, -1.0), (0.4079, 0.5556, -1.0), (0.4079, 0.6667, -1.0), (0.4079, 0.7778, -1.0), (0.4079, 0.8889, -1.0), (0.3339, 0.1111, -1.0), (0.3339, 0.2222, -1.0), (0.3339, 0.3333, -1.0), (0.3339, 0.4444, -1.0), (0.3339, 0.5556, -1.0), (0.3339, 0.6667, -1.0), (0.3339, 0.7778, -1.0), (0.3339, 0.8889, -1.0), (0.2598, 0.1111, -1.0), (0.2598, 0.2222, -1.0), (0.2598, 0.3333, -1.0), (0.2598, 0.4444, -1.0), (0.2598, 0.5556, -1.0), (0.2598, 0.6667, -1.0), (0.2598, 0.7778, -1.0), (0.2598, 0.8889, -1.0), (0.1857, 0.1111, -1.0), (0.1857, 0.2222, -1.0), (0.1857, 0.3333, -1.0), (0.1857, 0.4444, -1.0), (0.1857, 0.5556, -1.0), (0.1857, 0.6667, -1.0), (0.1857, 0.7778, -1.0), (0.1857, 0.8889, -1.0), (0.1117, 0.1111, -1.0), (0.1117, 0.2222, -1.0), (0.1117, 0.3333, -1.0), (0.1117, 0.4444, -1.0), (0.1117, 0.5556, -1.0), (0.1117, 0.6667, -1.0), (0.1117, 0.7778, -1.0), (0.1117, 0.8889, -1.0), (0.03758, 0.1111, -1.0), (0.03758, 0.2222, -1.0), (0.03758, 0.3333, -1.0), (0.03758, 0.4444, -1.0), (0.03758, 0.5556, -1.0), (0.03758, 0.6667, -1.0), (0.03758, 0.7778, -1.0), (0.03758, 0.8889, -1.0), (-0.0365, 0.1111, -1.0), (-0.0365, 0.2222, -1.0), (-0.0365, 0.3333, -1.0), (-0.0365, 0.4444, -1.0), (-0.0365, 0.5556, -1.0), (-0.0365, 0.6667, -1.0), (-0.0365, 0.7778, -1.0), (-0.0365, 0.8889, -1.0), (-0.1106, 0.1111, -1.0), (-0.1106, 0.2222, -1.0), (-0.1106, 0.3333, -1.0), (-0.1106, 0.4444, -1.0), (-0.1106, 0.5556, -1.0), (-0.1106, 0.6667, -1.0), (-0.1106, 0.7778, -1.0), (-0.1106, 0.8889, -1.0), (-0.1846, 0.1111, -1.0), (-0.1846, 0.2222, -1.0), (-0.1846, 0.3333, -1.0), (-0.1846, 0.4444, -1.0), (-0.1846, 0.5556, -1.0), (-0.1846, 0.6667, -1.0), (-0.1846, 0.7778, -1.0), (-0.1846, 0.8889, -1.0), (-0.2587, 0.1111, -1.0), (-0.2587, 0.2222, -1.0), (-0.2587, 0.3333, -1.0), (-0.2587, 0.4444, -1.0), (-0.2587, 0.5556, -1.0), (-0.2587, 0.6667, -1.0), (-0.2587, 0.7778, -1.0), (-0.2587, 0.8889, -1.0), (-0.3328, 0.1111, -1.0), (-0.3328, 0.2222, -1.0), (-0.3328, 0.3333, -1.0), (-0.3328, 0.4444, -1.0), (-0.3328, 0.5556, -1.0), (-0.3328, 0.6667, -1.0), (-0.3328, 0.7778, -1.0), (-0.3328, 0.8889, -1.0), (-0.4069, 0.1111, -1.0), (-0.4069, 0.2222, -1.0), (-0.4069, 0.3333, -1.0), (-0.4069, 0.4444, -1.0), (-0.4069, 0.5556, -1.0), (-0.4069, 0.6667, -1.0), (-0.4069, 0.7778, -1.0), (-0.4069, 0.8889, -1.0), (-0.4809, 0.1111, -1.0), (-0.4809, 0.2222, -1.0), (-0.4809, 0.3333, -1.0), (-0.4809, 0.4444, -1.0), (-0.4809, 0.5556, -1.0), (-0.4809, 0.6667, -1.0), (-0.4809, 0.7778, -1.0), (-0.4809, 0.8889, -1.0), (-0.555, 0.1111, -1.0), (-0.555, 0.2222, -1.0), (-0.555, 0.3333, -1.0), (-0.555, 0.4444, -1.0), (-0.555, 0.5556, -1.0), (-0.555, 0.6667, -1.0), (-0.555, 0.7778, -1.0), (-0.555, 0.8889, -1.0), (-0.6291, 0.1111, -1.0), (-0.6291, 0.2222, -1.0), (-0.6291, 0.3333, -1.0), (-0.6291, 0.4444, -1.0), (-0.6291, 0.5556, -1.0), (-0.6291, 0.6667, -1.0), (-0.6291, 0.7778, -1.0), (-0.6291, 0.8889, -1.0), (-0.7032, 0.1111, -1.0), (-0.7032, 0.2222, -1.0), (-0.7032, 0.3333, -1.0), (-0.7032, 0.4444, -1.0), (-0.7032, 0.5556, -1.0), (-0.7032, 0.6667, -1.0), (-0.7032, 0.7778, -1.0), (-0.7032, 0.8889, -1.0), (-0.7772, 0.1111, -1.0), (-0.7772, 0.2222, -1.0), (-0.7772, 0.3333, -1.0), (-0.7772, 0.4444, -1.0), (-0.7772, 0.5556, -1.0), (-0.7772, 0.6667, -1.0), (-0.7772, 0.7778, -1.0), (-0.7772, 0.8889, -1.0), (-0.8513, 0.1111, -1.0), (-0.8513, 0.2222, -1.0), (-0.8513, 0.3333, -1.0), (-0.8513, 0.4444, -1.0), (-0.8513, 0.5556, -1.0), (-0.8513, 0.6667, -1.0), (-0.8513, 0.7778, -1.0), (-0.8513, 0.8889, -1.0), (-0.9254, 0.1111, -1.0), (-0.9254, 0.2222, -1.0), (-0.9254, 0.3333, -1.0), (-0.9254, 0.4444, -1.0), (-0.9254, 0.5556, -1.0), (-0.9254, 0.6667, -1.0), (-0.9254, 0.7778, -1.0), (-0.9254, 0.8889, -1.0), (-1.0, 0.1111, 0.0), (-1.0, 0.2222, 0.0), (-1.0, 0.3333, 0.0), (-1.0, 0.4444, 0.0), (-1.0, 0.5556, 0.0), (-1.0, 0.6667, 0.0), (-1.0, 0.7778, 0.0), (-1.0, 0.8889, 0.0), (1.0, 0.8889, -1.0), (1.0, 0.7778, -1.0), (1.0, 0.6667, -1.0), (1.0, 0.5556, -1.0), (1.0, 0.4444, -1.0), (1.0, 0.3333, -1.0), (1.0, 0.2222, -1.0), (1.0, 0.1111, -1.0), (1.0, 0.8889, 1.0), (1.0, 0.7778, 1.0), (1.0, 0.6667, 1.0), (1.0, 0.5556, 1.0), (1.0, 0.4444, 1.0), (1.0, 0.3333, 1.0), (1.0, 0.2222, 1.0), (1.0, 0.1111, 1.0), (0.9265, 0.8889, 1.0), (0.9265, 0.7778, 1.0), (0.9265, 0.6667, 1.0), (0.9265, 0.5556, 1.0), (0.9265, 0.4444, 1.0), (0.9265, 0.3333, 1.0), (0.9265, 0.2222, 1.0), (0.9265, 0.1111, 1.0), (0.8524, 0.8889, 1.0), (0.8524, 0.7778, 1.0), (0.8524, 0.6667, 1.0), (0.8524, 0.5556, 1.0), (0.8524, 0.4444, 1.0), (0.8524, 0.3333, 1.0), (0.8524, 0.2222, 1.0), (0.8524, 0.1111, 1.0), (0.7783, 0.8889, 1.0), (0.7783, 0.7778, 1.0), (0.7783, 0.6667, 1.0), (0.7783, 0.5556, 1.0), (0.7783, 0.4444, 1.0), (0.7783, 0.3333, 1.0), (0.7783, 0.2222, 1.0), (0.7783, 0.1111, 1.0), (0.7042, 0.8889, 1.0), (0.7042, 0.7778, 1.0), (0.7042, 0.6667, 1.0), (0.7042, 0.5556, 1.0), (0.7042, 0.4444, 1.0), (0.7042, 0.3333, 1.0), (0.7042, 0.2222, 1.0), (0.7042, 0.1111, 1.0), (0.6302, 0.8889, 1.0), (0.6302, 0.7778, 1.0), (0.6302, 0.6667, 1.0), (0.6302, 0.5556, 1.0), (0.6302, 0.4444, 1.0), (0.6302, 0.3333, 1.0), (0.6302, 0.2222, 1.0), (0.6302, 0.1111, 1.0), (0.5561, 0.8889, 1.0), (0.5561, 0.7778, 1.0), (0.5561, 0.6667, 1.0), (0.5561, 0.5556, 1.0), (0.5561, 0.4444, 1.0), (0.5561, 0.3333, 1.0), (0.5561, 0.2222, 1.0), (0.5561, 0.1111, 1.0), (0.482, 0.8889, 1.0), (0.482, 0.7778, 1.0), (0.482, 0.6667, 1.0), (0.482, 0.5556, 1.0), (0.482, 0.4444, 1.0), (0.482, 0.3333, 1.0), (0.482, 0.2222, 1.0), (0.482, 0.1111, 1.0), (0.4079, 0.8889, 1.0), (0.4079, 0.7778, 1.0), (0.4079, 0.6667, 1.0), (0.4079, 0.5556, 1.0), (0.4079, 0.4444, 1.0), (0.4079, 0.3333, 1.0), (0.4079, 0.2222, 1.0), (0.4079, 0.1111, 1.0), (0.3339, 0.8889, 1.0), (0.3339, 0.7778, 1.0), (0.3339, 0.6667, 1.0), (0.3339, 0.5556, 1.0), (0.3339, 0.4444, 1.0), (0.3339, 0.3333, 1.0), (0.3339, 0.2222, 1.0), (0.3339, 0.1111, 1.0), (0.2598, 0.8889, 1.0), (0.2598, 0.7778, 1.0), (0.2598, 0.6667, 1.0), (0.2598, 0.5556, 1.0), (0.2598, 0.4444, 1.0), (0.2598, 0.3333, 1.0), (0.2598, 0.2222, 1.0), (0.2598, 0.1111, 1.0), (0.1857, 0.8889, 1.0), (0.1857, 0.7778, 1.0), (0.1857, 0.6667, 1.0), (0.1857, 0.5556, 1.0), (0.1857, 0.4444, 1.0), (0.1857, 0.3333, 1.0), (0.1857, 0.2222, 1.0), (0.1857, 0.1111, 1.0), (0.1117, 0.8889, 1.0), (0.1117, 0.7778, 1.0), (0.1117, 0.6667, 1.0), (0.1117, 0.5556, 1.0), (0.1117, 0.4444, 1.0), (0.1117, 0.3333, 1.0), (0.1117, 0.2222, 1.0), (0.1117, 0.1111, 1.0), (0.03758, 0.8889, 1.0), (0.03758, 0.7778, 1.0), (0.03758, 0.6667, 1.0), (0.03758, 0.5556, 1.0), (0.03758, 0.4444, 1.0), (0.03758, 0.3333, 1.0), (0.03758, 0.2222, 1.0), (0.03758, 0.1111, 1.0), (-0.0365, 0.8889, 1.0), (-0.0365, 0.7778, 1.0), (-0.0365, 0.6667, 1.0), (-0.0365, 0.5556, 1.0), (-0.0365, 0.4444, 1.0), (-0.0365, 0.3333, 1.0), (-0.0365, 0.2222, 1.0), (-0.0365, 0.1111, 1.0), (-0.1106, 0.8889, 1.0), (-0.1106, 0.7778, 1.0), (-0.1106, 0.6667, 1.0), (-0.1106, 0.5556, 1.0), (-0.1106, 0.4444, 1.0), (-0.1106, 0.3333, 1.0), (-0.1106, 0.2222, 1.0), (-0.1106, 0.1111, 1.0), (-0.1846, 0.8889, 1.0), (-0.1846, 0.7778, 1.0), (-0.1846, 0.6667, 1.0), (-0.1846, 0.5556, 1.0), (-0.1846, 0.4444, 1.0), (-0.1846, 0.3333, 1.0), (-0.1846, 0.2222, 1.0), (-0.1846, 0.1111, 1.0), (-0.2587, 0.8889, 1.0), (-0.2587, 0.7778, 1.0), (-0.2587, 0.6667, 1.0), (-0.2587, 0.5556, 1.0), (-0.2587, 0.4444, 1.0), (-0.2587, 0.3333, 1.0), (-0.2587, 0.2222, 1.0), (-0.2587, 0.1111, 1.0), (-0.3328, 0.8889, 1.0), (-0.3328, 0.7778, 1.0), (-0.3328, 0.6667, 1.0), (-0.3328, 0.5556, 1.0), (-0.3328, 0.4444, 1.0), (-0.3328, 0.3333, 1.0), (-0.3328, 0.2222, 1.0), (-0.3328, 0.1111, 1.0), (-0.4069, 0.8889, 1.0), (-0.4069, 0.7778, 1.0), (-0.4069, 0.6667, 1.0), (-0.4069, 0.5556, 1.0), (-0.4069, 0.4444, 1.0), (-0.4069, 0.3333, 1.0), (-0.4069, 0.2222, 1.0), (-0.4069, 0.1111, 1.0), (-0.4809, 0.8889, 1.0), (-0.4809, 0.7778, 1.0), (-0.4809, 0.6667, 1.0), (-0.4809, 0.5556, 1.0), (-0.4809, 0.4444, 1.0), (-0.4809, 0.3333, 1.0), (-0.4809, 0.2222, 1.0), (-0.4809, 0.1111, 1.0), (-0.555, 0.8889, 1.0), (-0.555, 0.7778, 1.0), (-0.555, 0.6667, 1.0), (-0.555, 0.5556, 1.0), (-0.555, 0.4444, 1.0), (-0.555, 0.3333, 1.0), (-0.555, 0.2222, 1.0), (-0.555, 0.1111, 1.0), (-0.6291, 0.8889, 1.0), (-0.6291, 0.7778, 1.0), (-0.6291, 0.6667, 1.0), (-0.6291, 0.5556, 1.0), (-0.6291, 0.4444, 1.0), (-0.6291, 0.3333, 1.0), (-0.6291, 0.2222, 1.0), (-0.6291, 0.1111, 1.0), (-0.7032, 0.8889, 1.0), (-0.7032, 0.7778, 1.0), (-0.7032, 0.6667, 1.0), (-0.7032, 0.5556, 1.0), (-0.7032, 0.4444, 1.0), (-0.7032, 0.3333, 1.0), (-0.7032, 0.2222, 1.0), (-0.7032, 0.1111, 1.0), (-0.7772, 0.8889, 1.0), (-0.7772, 0.7778, 1.0), (-0.7772, 0.6667, 1.0), (-0.7772, 0.5556, 1.0), (-0.7772, 0.4444, 1.0), (-0.7772, 0.3333, 1.0), (-0.7772, 0.2222, 1.0), (-0.7772, 0.1111, 1.0), (-0.8513, 0.8889, 1.0), (-0.8513, 0.7778, 1.0), (-0.8513, 0.6667, 1.0), (-0.8513, 0.5556, 1.0), (-0.8513, 0.4444, 1.0), (-0.8513, 0.3333, 1.0), (-0.8513, 0.2222, 1.0), (-0.8513, 0.1111, 1.0), (-0.9254, 0.8889, 1.0), (-0.9254, 0.7778, 1.0), (-0.9254, 0.6667, 1.0), (-0.9254, 0.5556, 1.0), (-0.9254, 0.4444, 1.0), (-0.9254, 0.3333, 1.0), (-0.9254, 0.2222, 1.0), (-0.9254, 0.1111, 1.0), (1.0, 0.8889, 0.0), (1.0, 0.7778, 0.0), (1.0, 0.6667, 0.0), (1.0, 0.5556, 0.0), (1.0, 0.4444, 0.0), (1.0, 0.3333, 0.0), (1.0, 0.2222, 0.0), (1.0, 0.1111, 0.0), (1.0, 0.5545, -0.6667), (1.0, 0.4434, -0.6667), (1.0, 0.1111, -0.6667), (1.0, 0.5545, -0.3333), (1.0, 0.4434, -0.3333), (1.0, 0.1111, -0.3333), (-1.0, 0.1111, -0.6667), (-1.0, 0.2222, -0.6667), (-1.0, 0.3333, -0.6667), (-1.0, 0.4444, -0.6667), (-1.0, 0.5556, -0.6667), (-1.0, 0.6667, -0.6667), (-1.0, 0.7778, -0.6667), (-1.0, 0.8889, -0.6667), (-1.0, 0.1111, -0.3333), (-1.0, 0.2222, -0.3333), (-1.0, 0.3333, -0.3333), (-1.0, 0.4444, -0.3333), (-1.0, 0.5556, -0.3333), (-1.0, 0.6667, -0.3333), (-1.0, 0.7778, -0.3333), (-1.0, 0.8889, -0.3333), (1.116, -0.4444, -0.6667), (1.116, -0.5556, -0.6667), (1.116, -0.4444, -0.3333), (1.116, -0.5556, -0.3333), (1.083, -0.4444, -0.6667), (1.083, -0.5556, -0.6667), (1.083, -0.4444, -0.3333), (1.083, -0.5556, -0.3333), (1.0, -0.5401, -0.3333), (1.0, -0.5401, -0.6667), (1.116, -0.5401, -0.3333), (1.116, -0.5401, -0.6667), (1.0, -0.4444, -0.3333), (1.0, -0.4444, -0.6667), (1.116, -0.4444, -0.3333), (1.116, -0.4444, -0.6667), (1.0, -0.4254, -0.3333), (1.0, -0.4254, -0.6667), (1.116, -0.4254, -0.3333), (1.116, -0.4254, -0.6667), (1.0, -0.5365, -0.3333), (1.0, -0.5365, -0.6667), (1.116, -0.5365, -0.3333), (1.116, -0.5365, -0.6667), (1.083, -0.5365, -0.3333), (1.083, -0.5365, -0.6667), (1.099, 0.5556, -0.6667), (1.099, 0.4444, -0.6667), (1.099, 0.5556, -0.3333), (1.099, 0.4444, -0.3333), (1.0, 0.5746, -0.3333), (1.0, 0.5746, -0.6667), (1.099, 0.5746, -0.3333), (1.099, 0.5746, -0.6667), (1.069, 0.5556, -0.6667), (1.069, 0.4444, -0.6667), (1.069, 0.5556, -0.3333), (1.069, 0.4444, -0.3333), (1.0, 0.4434, -0.3333), (1.0, 0.4434, -0.6667), (1.099, 0.4444, -0.3333), (1.099, 0.4444, -0.6667), (1.0, 0.4624, -0.3333), (1.0, 0.4624, -0.6667), (1.099, 0.4635, -0.3333), (1.099, 0.4635, -0.6667), (-0.9222, -1.095, 13.0), (-0.9222, -1.095, 1.0), (-0.9222, 1.088, 13.0), (-0.9222, 1.088, 1.0), (-1.0, -1.101, 13.0), (-1.0, -1.101, 1.0), (-0.9222, -1.101, 13.0), (-0.9222, -1.101, 1.0), (1.021, -0.8889, -1.0), (1.021, -1.0, -1.0), (1.021, -1.0, -0.3333), (1.021, -1.0, 2.98e-07), (1.021, -0.8889, 2.98e-07), (1.021, -1.0, -0.6667), (1.021, -0.8889, -0.6667), (1.021, -0.8889, -0.3333), (1.021, -0.3333, -1.0), (1.021, -0.4444, -1.0), (1.021, -0.5556, -1.0), (1.021, -0.6667, -1.0), (1.021, -0.7778, -1.0), (1.021, -0.3333, 2.98e-07), (1.021, -0.4444, 2.98e-07), (1.021, -0.5556, 2.98e-07), (1.021, -0.6667, 2.98e-07), (1.021, -0.7778, 2.98e-07), (1.021, -0.3333, -0.6667), (1.021, -0.4444, -0.6667), (1.021, -0.5556, -0.6667), (1.021, -0.6667, -0.6667), (1.021, -0.7778, -0.6667), (1.021, -0.3333, -0.3333), (1.021, -0.4444, -0.3333), (1.021, -0.5556, -0.3333), (1.021, -0.6667, -0.3333), (1.021, -0.7778, -0.3333), (1.022, -0.2222, -0.3333), (1.022, -0.3333, -0.3333), (1.021, -0.1111, -1.0), (1.021, -0.2222, -1.0), (1.021, -0.1111, -8.98e-16), (1.021, -0.2222, -8.98e-16), (1.021, -0.1111, -0.6667), (1.021, -0.2222, -0.6667), (1.021, -0.1111, -0.3333), (1.021, -0.2222, -0.3333), (1.02, 1.0, -0.3359), (1.02, 1.0, -0.002555), (1.02, 1.0, -1.003), (1.02, 1.0, -0.6692), (0.946, 0.4445, -1.003), (0.946, 0.5556, -1.003), (1.02, 0.889, -1.003), (1.02, 0.7778, -1.003), (1.02, 0.6667, -1.003), (1.02, 0.5556, -1.003), (1.02, 0.4445, -1.003), (1.02, 0.3334, -1.003), (1.02, 0.2223, -1.003), (1.02, 0.1112, -1.003), (1.02, 0.889, -0.002555), (1.02, 0.7778, -0.002555), (1.02, 0.6667, -0.002555), (1.02, 0.5556, -0.002555), (1.02, 0.4445, -0.002555), (1.02, 0.3334, -0.002555), (1.02, 0.2223, -0.002555), (1.02, 0.1112, -0.002555), (1.02, 0.889, -0.6692), (1.02, 0.7778, -0.6692), (1.02, 0.6667, -0.6692), (1.02, 0.5546, -0.6692), (1.02, 0.4435, -0.6692), (1.02, 0.3334, -0.6692), (1.02, 0.2223, -0.6692), (1.02, 0.1112, -0.6692), (1.02, 0.889, -0.3359), (1.02, 0.7778, -0.3359), (1.02, 0.6667, -0.3359), (1.02, 0.5546, -0.3359), (1.02, 0.4435, -0.3359), (1.02, 0.3334, -0.3359), (1.02, 0.2223, -0.3359), (1.02, 0.1112, -0.3359)], [], [(1068, 67, 2, 852), (843, 860, 6, 119), (851, 635, 5, 361), (2, 9, 336, 334), (1347, 1131, 7, 363), (253, 244, 243, 254), (9, 145, 350, 351), (1, 8, 225, 224), (361, 5, 10, 364), (604, 197, 13, 552), (68, 4, 14, 198), (538, 0, 12, 550), (363, 7, 339, 422), (15, 7, 327, 326), (93, 92, 222, 223), (92, 91, 221, 222), (91, 90, 220, 221), (90, 89, 219, 220), (89, 88, 218, 219), (88, 87, 217, 218), (87, 86, 216, 217), (86, 85, 215, 216), (85, 84, 214, 215), (84, 83, 213, 214), (83, 82, 212, 213), (82, 81, 211, 212), (81, 80, 210, 211), (80, 79, 209, 210), (79, 78, 208, 209), (78, 77, 207, 208), (77, 76, 206, 207), (76, 75, 205, 206), (75, 74, 204, 205), (74, 73, 203, 204), (73, 72, 202, 203), (72, 71, 201, 202), (71, 70, 200, 201), (70, 69, 199, 200), (69, 68, 198, 199), (550, 12, 172, 554), (554, 172, 173, 556), (556, 173, 174, 558), (558, 174, 175, 560), (560, 175, 176, 562), (562, 176, 177, 564), (564, 177, 178, 566), (566, 178, 179, 568), (568, 179, 180, 570), (570, 180, 181, 572), (572, 181, 182, 574), (574, 182, 183, 576), (576, 183, 184, 578), (578, 184, 185, 580), (580, 185, 186, 582), (582, 186, 187, 584), (584, 187, 188, 586), (586, 188, 189, 588), (588, 189, 190, 590), (590, 190, 191, 592), (592, 191, 192, 594), (594, 192, 193, 596), (596, 193, 194, 598), (598, 194, 195, 600), (600, 195, 196, 602), (602, 196, 197, 604), (251, 246, 245, 252), (67, 66, 144, 145), (66, 65, 143, 144), (65, 64, 142, 143), (64, 63, 141, 142), (63, 62, 140, 141), (62, 61, 139, 140), (61, 60, 138, 139), (60, 59, 137, 138), (59, 58, 136, 137), (58, 57, 135, 136), (57, 56, 134, 135), (56, 55, 133, 134), (55, 54, 132, 133), (54, 53, 131, 132), (53, 52, 130, 131), (52, 51, 129, 130), (51, 50, 128, 129), (50, 49, 127, 128), (49, 48, 126, 127), (48, 47, 125, 126), (47, 46, 124, 125), (46, 45, 123, 124), (45, 44, 122, 123), (44, 43, 121, 122), (43, 42, 120, 121), (5, 94, 146, 10), (94, 95, 147, 146), (95, 96, 148, 147), (96, 97, 149, 148), (97, 98, 150, 149), (98, 99, 151, 150), (99, 100, 152, 151), (100, 101, 153, 152), (101, 102, 154, 153), (102, 103, 155, 154), (103, 104, 156, 155), (104, 105, 157, 156), (105, 106, 158, 157), (106, 107, 159, 158), (107, 108, 160, 159), (108, 109, 161, 160), (109, 110, 162, 161), (110, 111, 163, 162), (111, 112, 164, 163), (112, 113, 165, 164), (113, 114, 166, 165), (114, 115, 167, 166), (115, 116, 168, 167), (116, 117, 169, 168), (117, 118, 170, 169), (118, 119, 171, 170), (364, 10, 146, 394), (394, 146, 147, 395), (395, 147, 148, 396), (396, 148, 149, 397), (397, 149, 150, 398), (398, 150, 151, 399), (399, 151, 152, 400), (400, 152, 153, 401), (401, 153, 154, 402), (402, 154, 155, 403), (403, 155, 156, 404), (404, 156, 157, 405), (405, 157, 158, 406), (406, 158, 159, 407), (407, 159, 160, 408), (408, 160, 161, 409), (409, 161, 162, 410), (410, 162, 163, 411), (411, 163, 164, 412), (412, 164, 165, 413), (413, 165, 166, 414), (414, 166, 167, 415), (415, 167, 168, 416), (416, 168, 169, 417), (417, 169, 170, 418), (418, 170, 171, 419), (255, 242, 241, 256), (16, 17, 173, 172), (17, 18, 174, 173), (18, 19, 175, 174), (19, 20, 176, 175), (20, 21, 177, 176), (21, 22, 178, 177), (22, 23, 179, 178), (23, 24, 180, 179), (24, 25, 181, 180), (25, 26, 182, 181), (26, 27, 183, 182), (27, 28, 184, 183), (28, 29, 185, 184), (29, 30, 186, 185), (30, 31, 187, 186), (31, 32, 188, 187), (32, 33, 189, 188), (33, 34, 190, 189), (34, 35, 191, 190), (35, 36, 192, 191), (36, 37, 193, 192), (37, 38, 194, 193), (38, 39, 195, 194), (39, 40, 196, 195), (40, 41, 197, 196), (635, 643, 94, 5), (643, 651, 95, 94), (651, 659, 96, 95), (659, 667, 97, 96), (667, 675, 98, 97), (675, 683, 99, 98), (683, 691, 100, 99), (691, 699, 101, 100), (699, 707, 102, 101), (707, 715, 103, 102), (715, 723, 104, 103), (723, 731, 105, 104), (731, 739, 106, 105), (739, 747, 107, 106), (747, 755, 108, 107), (755, 763, 109, 108), (763, 771, 110, 109), (771, 779, 111, 110), (779, 787, 112, 111), (787, 795, 113, 112), (795, 803, 114, 113), (803, 811, 115, 114), (811, 819, 116, 115), (819, 827, 117, 116), (827, 835, 118, 117), (835, 843, 119, 118), (627, 1, 42, 868), (868, 42, 43, 876), (876, 43, 44, 884), (884, 44, 45, 892), (892, 45, 46, 900), (900, 46, 47, 908), (908, 47, 48, 916), (916, 48, 49, 924), (924, 49, 50, 932), (932, 50, 51, 940), (940, 51, 52, 948), (948, 52, 53, 956), (956, 53, 54, 964), (964, 54, 55, 972), (972, 55, 56, 980), (980, 56, 57, 988), (988, 57, 58, 996), (996, 58, 59, 1004), (1004, 59, 60, 1012), (1012, 60, 61, 1020), (1020, 61, 62, 1028), (1028, 62, 63, 1036), (1036, 63, 64, 1044), (1044, 64, 65, 1052), (1052, 65, 66, 1060), (1060, 66, 67, 1068), (226, 224, 225, 227), (8, 120, 227, 225), (249, 248, 247, 250), (13, 197, 248, 249), (229, 230, 231, 228), (172, 12, 228, 231), (12, 0, 229, 228), (254, 243, 242, 255), (232, 233, 235, 234), (258, 257, 235, 233), (257, 240, 234, 235), (252, 245, 244, 253), (237, 236, 238, 239), (280, 271, 237, 239), (289, 280, 239, 238), (250, 247, 246, 251), (256, 241, 240, 257), (3, 13, 249, 266), (266, 249, 250, 265), (265, 250, 251, 264), (264, 251, 252, 263), (263, 252, 253, 262), (262, 253, 254, 261), (282, 273, 274, 283), (260, 255, 256, 259), (259, 256, 257, 258), (270, 267, 268, 269), (261, 254, 267, 270), (254, 255, 268, 267), (145, 9, 288, 297), (297, 288, 287, 296), (296, 287, 286, 295), (295, 286, 285, 294), (294, 285, 284, 293), (293, 284, 283, 292), (292, 283, 282, 291), (291, 282, 281, 290), (290, 281, 280, 289), (9, 2, 279, 288), (288, 279, 278, 287), (287, 278, 277, 286), (286, 277, 276, 285), (285, 276, 275, 284), (284, 275, 274, 283), (282, 273, 272, 281), (281, 272, 271, 280), (301, 299, 298, 300), (282, 283, 301, 300), (283, 274, 299, 301), (254, 261, 260, 255), (298, 299, 305, 304), (299, 274, 303, 305), (274, 273, 302, 303), (306, 307, 309, 308), (171, 308, 316, 314), (11, 309, 332, 330), (311, 310, 312, 313), (223, 15, 313, 312), (171, 119, 6, 11), (223, 93, 7, 15), (315, 314, 318, 319), (171, 314, 355, 353), (314, 315, 356, 355), (308, 309, 317, 316), (319, 318, 320, 321), (317, 321, 345, 343), (320, 318, 325, 324), (548, 9, 351, 614), (323, 322, 324, 325), (314, 316, 322, 323), (316, 320, 324, 322), (318, 314, 323, 325), (326, 327, 329, 328), (313, 15, 326, 328), (311, 313, 328, 329), (7, 311, 329, 327), (331, 330, 332, 333), (6, 11, 330, 331), (307, 6, 331, 333), (309, 307, 333, 332), (606, 334, 336, 608), (11, 6, 335, 337), (542, 2, 334, 606), (365, 11, 337, 421), (422, 339, 341, 423), (7, 15, 341, 339), (13, 3, 338, 340), (552, 13, 340, 612), (342, 343, 345, 344), (316, 342, 349, 347), (321, 320, 344, 345), (316, 317, 343, 342), (346, 347, 349, 348), (342, 344, 348, 349), (425, 353, 352, 424), (344, 320, 346, 348), (352, 353, 355, 356), (354, 352, 356, 357), (356, 359, 1651, 1649), (309, 11, 352, 354), (315, 319, 359, 356), (419, 171, 353, 425), (319, 321, 358, 359), (321, 317, 357, 358), (317, 309, 354, 357), (534, 419, 425, 536), (536, 425, 424, 615), (15, 367, 423, 341), (611, 422, 423, 613), (549, 365, 421, 609), (6, 362, 420, 335), (335, 420, 421, 337), (11, 365, 424, 352), (532, 418, 419, 534), (530, 417, 418, 532), (528, 416, 417, 530), (526, 415, 416, 528), (524, 414, 415, 526), (522, 413, 414, 524), (520, 412, 413, 522), (518, 411, 412, 520), (516, 410, 411, 518), (514, 409, 410, 516), (512, 408, 409, 514), (510, 407, 408, 512), (508, 406, 407, 510), (506, 405, 406, 508), (504, 404, 405, 506), (502, 403, 404, 504), (500, 402, 403, 502), (498, 401, 402, 500), (496, 400, 401, 498), (494, 399, 400, 496), (492, 398, 399, 494), (490, 397, 398, 492), (488, 396, 397, 490), (486, 395, 396, 488), (484, 394, 395, 486), (547, 364, 394, 484), (222, 392, 393, 223), (221, 391, 392, 222), (220, 390, 391, 221), (219, 389, 390, 220), (218, 388, 389, 219), (217, 387, 388, 218), (216, 386, 387, 217), (215, 385, 386, 216), (214, 384, 385, 215), (213, 383, 384, 214), (212, 382, 383, 213), (211, 381, 382, 212), (210, 380, 381, 211), (209, 379, 380, 210), (208, 378, 379, 209), (207, 377, 378, 208), (206, 376, 377, 207), (205, 375, 376, 206), (204, 374, 375, 205), (203, 373, 374, 204), (202, 372, 373, 203), (201, 371, 372, 202), (200, 370, 371, 201), (199, 369, 370, 200), (198, 368, 369, 199), (14, 366, 368, 198), (545, 363, 422, 611), (4, 360, 366, 14), (223, 393, 367, 15), (541, 361, 364, 547), (1601, 1347, 363, 545), (361, 541, 1658, 1659), (1585, 1579, 483, 616), (1099, 1083, 482, 618), (1324, 480, 481, 1332), (1316, 479, 480, 1324), (1308, 478, 479, 1316), (1300, 477, 478, 1308), (1292, 476, 477, 1300), (1284, 475, 476, 1292), (1276, 474, 475, 1284), (1268, 473, 474, 1276), (1260, 472, 473, 1268), (1252, 471, 472, 1260), (1244, 470, 471, 1252), (1236, 469, 470, 1244), (1228, 468, 469, 1236), (1220, 467, 468, 1228), (1212, 466, 467, 1220), (1204, 465, 466, 1212), (1196, 464, 465, 1204), (1188, 463, 464, 1196), (1180, 462, 463, 1188), (1172, 461, 462, 1180), (1164, 460, 461, 1172), (1156, 459, 460, 1164), (1148, 458, 459, 1156), (1140, 457, 458, 1148), (1132, 456, 457, 1140), (1355, 426, 456, 1132), (1563, 1571, 455, 454), (1555, 1563, 454, 453), (1547, 1555, 453, 452), (1539, 1547, 452, 451), (1531, 1539, 451, 450), (1523, 1531, 450, 449), (1515, 1523, 449, 448), (1507, 1515, 448, 447), (1499, 1507, 447, 446), (1491, 1499, 446, 445), (1483, 1491, 445, 444), (1475, 1483, 444, 443), (1467, 1475, 443, 442), (1459, 1467, 442, 441), (1451, 1459, 441, 440), (1443, 1451, 440, 439), (1435, 1443, 439, 438), (1427, 1435, 438, 437), (1419, 1427, 437, 436), (1411, 1419, 436, 435), (1403, 1411, 435, 434), (1395, 1403, 434, 433), (1387, 1395, 433, 432), (1379, 1387, 432, 431), (1371, 1379, 431, 430), (1363, 1371, 430, 428), (1083, 867, 429, 482), (1579, 1363, 428, 483), (1571, 1124, 429, 455), (1332, 481, 427, 1116), (859, 1091, 619, 427), (1091, 1099, 618, 619), (1355, 1582, 617, 426), (1582, 1585, 616, 617), (624, 623, 1665, 1666), (1102, 1110, 1679, 1674), (1123, 1593, 544, 3), (1593, 1601, 545, 544), (1, 540, 546, 8), (540, 541, 547, 546), (3, 544, 610, 338), (544, 545, 611, 610), (8, 546, 485, 120), (546, 547, 484, 485), (120, 485, 487, 121), (485, 484, 486, 487), (121, 487, 489, 122), (487, 486, 488, 489), (122, 489, 491, 123), (489, 488, 490, 491), (123, 491, 493, 124), (491, 490, 492, 493), (124, 493, 495, 125), (493, 492, 494, 495), (125, 495, 497, 126), (495, 494, 496, 497), (126, 497, 499, 127), (497, 496, 498, 499), (127, 499, 501, 128), (499, 498, 500, 501), (128, 501, 503, 129), (501, 500, 502, 503), (129, 503, 505, 130), (503, 502, 504, 505), (130, 505, 507, 131), (505, 504, 506, 507), (131, 507, 509, 132), (507, 506, 508, 509), (132, 509, 511, 133), (509, 508, 510, 511), (133, 511, 513, 134), (511, 510, 512, 513), (134, 513, 515, 135), (513, 512, 514, 515), (135, 515, 517, 136), (515, 514, 516, 517), (136, 517, 519, 137), (517, 516, 518, 519), (137, 519, 521, 138), (519, 518, 520, 521), (138, 521, 523, 139), (521, 520, 522, 523), (139, 523, 525, 140), (523, 522, 524, 525), (140, 525, 527, 141), (525, 524, 526, 527), (141, 527, 529, 142), (527, 526, 528, 529), (142, 529, 531, 143), (529, 528, 530, 531), (143, 531, 533, 144), (531, 530, 532, 533), (144, 533, 535, 145), (533, 532, 534, 535), (9, 548, 608, 336), (548, 549, 609, 608), (338, 610, 612, 340), (610, 611, 613, 612), (350, 537, 614, 351), (537, 536, 615, 614), (145, 535, 537, 350), (535, 534, 536, 537), (367, 553, 613, 423), (553, 552, 612, 613), (362, 543, 607, 420), (543, 542, 606, 607), (420, 607, 609, 421), (607, 606, 608, 609), (365, 549, 615, 424), (549, 548, 614, 615), (392, 603, 605, 393), (603, 602, 604, 605), (391, 601, 603, 392), (601, 600, 602, 603), (390, 599, 601, 391), (599, 598, 600, 601), (389, 597, 599, 390), (597, 596, 598, 599), (388, 595, 597, 389), (595, 594, 596, 597), (387, 593, 595, 388), (593, 592, 594, 595), (386, 591, 593, 387), (591, 590, 592, 593), (385, 589, 591, 386), (589, 588, 590, 591), (384, 587, 589, 385), (587, 586, 588, 589), (383, 585, 587, 384), (585, 584, 586, 587), (382, 583, 585, 383), (583, 582, 584, 585), (381, 581, 583, 382), (581, 580, 582, 583), (380, 579, 581, 381), (579, 578, 580, 581), (379, 577, 579, 380), (577, 576, 578, 579), (378, 575, 577, 379), (575, 574, 576, 577), (377, 573, 575, 378), (573, 572, 574, 575), (376, 571, 573, 377), (571, 570, 572, 573), (375, 569, 571, 376), (569, 568, 570, 571), (374, 567, 569, 375), (567, 566, 568, 569), (373, 565, 567, 374), (565, 564, 566, 567), (372, 563, 565, 373), (563, 562, 564, 565), (371, 561, 563, 372), (561, 560, 562, 563), (370, 559, 561, 371), (559, 558, 560, 561), (369, 557, 559, 370), (557, 556, 558, 559), (368, 555, 557, 369), (555, 554, 556, 557), (366, 551, 555, 368), (551, 550, 554, 555), (360, 539, 551, 366), (539, 538, 550, 551), (393, 605, 553, 367), (605, 604, 552, 553), (617, 616, 1108, 1100), (1100, 1108, 1692, 1690), (846, 1110, 1685, 1107), (625, 624, 1666, 1667), (1112, 1104, 1611, 1610), (846, 847, 1670, 1669), (626, 625, 1667, 1668), (847, 848, 1671, 1670), (426, 617, 1100, 620), (620, 1100, 1690, 1686), (622, 621, 1115, 1114), (540, 1, 1657, 1661), (848, 849, 1672, 1671), (541, 540, 1661, 1658), (622, 1102, 1674, 1664), (1110, 846, 1669, 1679), (542, 543, 1092, 1084), (1084, 1092, 1093, 1085), (1085, 1093, 1094, 1086), (1086, 1094, 1095, 1087), (1087, 1095, 1096, 1088), (1088, 1096, 1097, 1089), (1089, 1097, 1098, 1090), (1090, 1098, 1099, 1091), (2, 542, 1084, 852), (852, 1084, 1085, 853), (853, 1085, 1086, 854), (854, 1086, 1087, 855), (855, 1087, 1088, 856), (856, 1088, 1089, 857), (857, 1089, 1090, 858), (858, 1090, 1091, 859), (362, 6, 860, 1076), (1076, 860, 861, 1077), (1077, 861, 862, 1078), (1078, 862, 863, 1079), (1079, 863, 864, 1080), (1080, 864, 865, 1081), (1081, 865, 866, 1082), (1082, 866, 867, 1083), (543, 362, 1076, 1092), (1092, 1076, 1077, 1093), (1093, 1077, 1078, 1094), (1094, 1078, 1079, 1095), (1095, 1079, 1080, 1096), (1096, 1080, 1081, 1097), (1097, 1081, 1082, 1098), (1098, 1082, 1083, 1099), (616, 483, 844, 1108), (1108, 844, 1688, 1692), (845, 846, 1107, 1113), (627, 626, 1668, 1656), (849, 850, 1673, 1672), (1, 627, 1656, 1657), (623, 622, 1664, 1665), (850, 851, 1660, 1673), (480, 1067, 1075, 481), (1067, 1066, 1074, 1075), (1066, 1065, 1073, 1074), (1065, 1064, 1072, 1073), (1064, 1063, 1071, 1072), (1063, 1062, 1070, 1071), (1062, 1061, 1069, 1070), (1061, 1060, 1068, 1069), (479, 1059, 1067, 480), (1059, 1058, 1066, 1067), (1058, 1057, 1065, 1066), (1057, 1056, 1064, 1065), (1056, 1055, 1063, 1064), (1055, 1054, 1062, 1063), (1054, 1053, 1061, 1062), (1053, 1052, 1060, 1061), (478, 1051, 1059, 479), (1051, 1050, 1058, 1059), (1050, 1049, 1057, 1058), (1049, 1048, 1056, 1057), (1048, 1047, 1055, 1056), (1047, 1046, 1054, 1055), (1046, 1045, 1053, 1054), (1045, 1044, 1052, 1053), (477, 1043, 1051, 478), (1043, 1042, 1050, 1051), (1042, 1041, 1049, 1050), (1041, 1040, 1048, 1049), (1040, 1039, 1047, 1048), (1039, 1038, 1046, 1047), (1038, 1037, 1045, 1046), (1037, 1036, 1044, 1045), (476, 1035, 1043, 477), (1035, 1034, 1042, 1043), (1034, 1033, 1041, 1042), (1033, 1032, 1040, 1041), (1032, 1031, 1039, 1040), (1031, 1030, 1038, 1039), (1030, 1029, 1037, 1038), (1029, 1028, 1036, 1037), (475, 1027, 1035, 476), (1027, 1026, 1034, 1035), (1026, 1025, 1033, 1034), (1025, 1024, 1032, 1033), (1024, 1023, 1031, 1032), (1023, 1022, 1030, 1031), (1022, 1021, 1029, 1030), (1021, 1020, 1028, 1029), (474, 1019, 1027, 475), (1019, 1018, 1026, 1027), (1018, 1017, 1025, 1026), (1017, 1016, 1024, 1025), (1016, 1015, 1023, 1024), (1015, 1014, 1022, 1023), (1014, 1013, 1021, 1022), (1013, 1012, 1020, 1021), (473, 1011, 1019, 474), (1011, 1010, 1018, 1019), (1010, 1009, 1017, 1018), (1009, 1008, 1016, 1017), (1008, 1007, 1015, 1016), (1007, 1006, 1014, 1015), (1006, 1005, 1013, 1014), (1005, 1004, 1012, 1013), (472, 1003, 1011, 473), (1003, 1002, 1010, 1011), (1002, 1001, 1009, 1010), (1001, 1000, 1008, 1009), (1000, 999, 1007, 1008), (999, 998, 1006, 1007), (998, 997, 1005, 1006), (997, 996, 1004, 1005), (471, 995, 1003, 472), (995, 994, 1002, 1003), (994, 993, 1001, 1002), (993, 992, 1000, 1001), (992, 991, 999, 1000), (991, 990, 998, 999), (990, 989, 997, 998), (989, 988, 996, 997), (470, 987, 995, 471), (987, 986, 994, 995), (986, 985, 993, 994), (985, 984, 992, 993), (984, 983, 991, 992), (983, 982, 990, 991), (982, 981, 989, 990), (981, 980, 988, 989), (469, 979, 987, 470), (979, 978, 986, 987), (978, 977, 985, 986), (977, 976, 984, 985), (976, 975, 983, 984), (975, 974, 982, 983), (974, 973, 981, 982), (973, 972, 980, 981), (468, 971, 979, 469), (971, 970, 978, 979), (970, 969, 977, 978), (969, 968, 976, 977), (968, 967, 975, 976), (967, 966, 974, 975), (966, 965, 973, 974), (965, 964, 972, 973), (467, 963, 971, 468), (963, 962, 970, 971), (962, 961, 969, 970), (961, 960, 968, 969), (960, 959, 967, 968), (959, 958, 966, 967), (958, 957, 965, 966), (957, 956, 964, 965), (466, 955, 963, 467), (955, 954, 962, 963), (954, 953, 961, 962), (953, 952, 960, 961), (952, 951, 959, 960), (951, 950, 958, 959), (950, 949, 957, 958), (949, 948, 956, 957), (465, 947, 955, 466), (947, 946, 954, 955), (946, 945, 953, 954), (945, 944, 952, 953), (944, 943, 951, 952), (943, 942, 950, 951), (942, 941, 949, 950), (941, 940, 948, 949), (464, 939, 947, 465), (939, 938, 946, 947), (938, 937, 945, 946), (937, 936, 944, 945), (936, 935, 943, 944), (935, 934, 942, 943), (934, 933, 941, 942), (933, 932, 940, 941), (463, 931, 939, 464), (931, 930, 938, 939), (930, 929, 937, 938), (929, 928, 936, 937), (928, 927, 935, 936), (927, 926, 934, 935), (926, 925, 933, 934), (925, 924, 932, 933), (462, 923, 931, 463), (923, 922, 930, 931), (922, 921, 929, 930), (921, 920, 928, 929), (920, 919, 927, 928), (919, 918, 926, 927), (918, 917, 925, 926), (917, 916, 924, 925), (461, 915, 923, 462), (915, 914, 922, 923), (914, 913, 921, 922), (913, 912, 920, 921), (912, 911, 919, 920), (911, 910, 918, 919), (910, 909, 917, 918), (909, 908, 916, 917), (460, 907, 915, 461), (907, 906, 914, 915), (906, 905, 913, 914), (905, 904, 912, 913), (904, 903, 911, 912), (903, 902, 910, 911), (902, 901, 909, 910), (901, 900, 908, 909), (459, 899, 907, 460), (899, 898, 906, 907), (898, 897, 905, 906), (897, 896, 904, 905), (896, 895, 903, 904), (895, 894, 902, 903), (894, 893, 901, 902), (893, 892, 900, 901), (458, 891, 899, 459), (891, 890, 898, 899), (890, 889, 897, 898), (889, 888, 896, 897), (888, 887, 895, 896), (887, 886, 894, 895), (886, 885, 893, 894), (885, 884, 892, 893), (457, 883, 891, 458), (883, 882, 890, 891), (882, 881, 889, 890), (881, 880, 888, 889), (880, 879, 887, 888), (879, 878, 886, 887), (878, 877, 885, 886), (877, 876, 884, 885), (456, 875, 883, 457), (875, 874, 882, 883), (874, 873, 881, 882), (873, 872, 880, 881), (872, 871, 879, 880), (871, 870, 878, 879), (870, 869, 877, 878), (869, 868, 876, 877), (426, 620, 875, 456), (620, 621, 874, 875), (621, 622, 873, 874), (622, 623, 872, 873), (623, 624, 871, 872), (624, 625, 870, 871), (625, 626, 869, 870), (626, 627, 868, 869), (454, 455, 836, 828), (828, 836, 837, 829), (829, 837, 838, 830), (830, 838, 839, 831), (831, 839, 840, 832), (832, 840, 841, 833), (833, 841, 842, 834), (834, 842, 843, 835), (453, 454, 828, 820), (820, 828, 829, 821), (821, 829, 830, 822), (822, 830, 831, 823), (823, 831, 832, 824), (824, 832, 833, 825), (825, 833, 834, 826), (826, 834, 835, 827), (452, 453, 820, 812), (812, 820, 821, 813), (813, 821, 822, 814), (814, 822, 823, 815), (815, 823, 824, 816), (816, 824, 825, 817), (817, 825, 826, 818), (818, 826, 827, 819), (451, 452, 812, 804), (804, 812, 813, 805), (805, 813, 814, 806), (806, 814, 815, 807), (807, 815, 816, 808), (808, 816, 817, 809), (809, 817, 818, 810), (810, 818, 819, 811), (450, 451, 804, 796), (796, 804, 805, 797), (797, 805, 806, 798), (798, 806, 807, 799), (799, 807, 808, 800), (800, 808, 809, 801), (801, 809, 810, 802), (802, 810, 811, 803), (449, 450, 796, 788), (788, 796, 797, 789), (789, 797, 798, 790), (790, 798, 799, 791), (791, 799, 800, 792), (792, 800, 801, 793), (793, 801, 802, 794), (794, 802, 803, 795), (448, 449, 788, 780), (780, 788, 789, 781), (781, 789, 790, 782), (782, 790, 791, 783), (783, 791, 792, 784), (784, 792, 793, 785), (785, 793, 794, 786), (786, 794, 795, 787), (447, 448, 780, 772), (772, 780, 781, 773), (773, 781, 782, 774), (774, 782, 783, 775), (775, 783, 784, 776), (776, 784, 785, 777), (777, 785, 786, 778), (778, 786, 787, 779), (446, 447, 772, 764), (764, 772, 773, 765), (765, 773, 774, 766), (766, 774, 775, 767), (767, 775, 776, 768), (768, 776, 777, 769), (769, 777, 778, 770), (770, 778, 779, 771), (445, 446, 764, 756), (756, 764, 765, 757), (757, 765, 766, 758), (758, 766, 767, 759), (759, 767, 768, 760), (760, 768, 769, 761), (761, 769, 770, 762), (762, 770, 771, 763), (444, 445, 756, 748), (748, 756, 757, 749), (749, 757, 758, 750), (750, 758, 759, 751), (751, 759, 760, 752), (752, 760, 761, 753), (753, 761, 762, 754), (754, 762, 763, 755), (443, 444, 748, 740), (740, 748, 749, 741), (741, 749, 750, 742), (742, 750, 751, 743), (743, 751, 752, 744), (744, 752, 753, 745), (745, 753, 754, 746), (746, 754, 755, 747), (442, 443, 740, 732), (732, 740, 741, 733), (733, 741, 742, 734), (734, 742, 743, 735), (735, 743, 744, 736), (736, 744, 745, 737), (737, 745, 746, 738), (738, 746, 747, 739), (441, 442, 732, 724), (724, 732, 733, 725), (725, 733, 734, 726), (726, 734, 735, 727), (727, 735, 736, 728), (728, 736, 737, 729), (729, 737, 738, 730), (730, 738, 739, 731), (440, 441, 724, 716), (716, 724, 725, 717), (717, 725, 726, 718), (718, 726, 727, 719), (719, 727, 728, 720), (720, 728, 729, 721), (721, 729, 730, 722), (722, 730, 731, 723), (439, 440, 716, 708), (708, 716, 717, 709), (709, 717, 718, 710), (710, 718, 719, 711), (711, 719, 720, 712), (712, 720, 721, 713), (713, 721, 722, 714), (714, 722, 723, 715), (438, 439, 708, 700), (700, 708, 709, 701), (701, 709, 710, 702), (702, 710, 711, 703), (703, 711, 712, 704), (704, 712, 713, 705), (705, 713, 714, 706), (706, 714, 715, 707), (437, 438, 700, 692), (692, 700, 701, 693), (693, 701, 702, 694), (694, 702, 703, 695), (695, 703, 704, 696), (696, 704, 705, 697), (697, 705, 706, 698), (698, 706, 707, 699), (436, 437, 692, 684), (684, 692, 693, 685), (685, 693, 694, 686), (686, 694, 695, 687), (687, 695, 696, 688), (688, 696, 697, 689), (689, 697, 698, 690), (690, 698, 699, 691), (435, 436, 684, 676), (676, 684, 685, 677), (677, 685, 686, 678), (678, 686, 687, 679), (679, 687, 688, 680), (680, 688, 689, 681), (681, 689, 690, 682), (682, 690, 691, 683), (434, 435, 676, 668), (668, 676, 677, 669), (669, 677, 678, 670), (670, 678, 679, 671), (671, 679, 680, 672), (672, 680, 681, 673), (673, 681, 682, 674), (674, 682, 683, 675), (433, 434, 668, 660), (660, 668, 669, 661), (661, 669, 670, 662), (662, 670, 671, 663), (663, 671, 672, 664), (664, 672, 673, 665), (665, 673, 674, 666), (666, 674, 675, 667), (432, 433, 660, 652), (652, 660, 661, 653), (653, 661, 662, 654), (654, 662, 663, 655), (655, 663, 664, 656), (656, 664, 665, 657), (657, 665, 666, 658), (658, 666, 667, 659), (431, 432, 652, 644), (644, 652, 653, 645), (645, 653, 654, 646), (646, 654, 655, 647), (647, 655, 656, 648), (648, 656, 657, 649), (649, 657, 658, 650), (650, 658, 659, 651), (430, 431, 644, 636), (636, 644, 645, 637), (637, 645, 646, 638), (638, 646, 647, 639), (639, 647, 648, 640), (640, 648, 649, 641), (641, 649, 650, 642), (642, 650, 651, 643), (428, 430, 636, 628), (628, 636, 637, 629), (629, 637, 638, 630), (630, 638, 639, 631), (631, 639, 640, 632), (632, 640, 641, 633), (633, 641, 642, 634), (634, 642, 643, 635), (483, 428, 628, 844), (844, 628, 629, 845), (845, 629, 630, 846), (846, 630, 631, 847), (847, 631, 632, 848), (848, 632, 633, 849), (849, 633, 634, 850), (850, 634, 635, 851), (455, 429, 867, 836), (836, 867, 866, 837), (837, 866, 865, 838), (838, 865, 864, 839), (839, 864, 863, 840), (840, 863, 862, 841), (841, 862, 861, 842), (842, 861, 860, 843), (481, 1075, 859, 427), (1075, 1074, 858, 859), (1074, 1073, 857, 858), (1073, 1072, 856, 857), (1072, 1071, 855, 856), (1071, 1070, 854, 855), (1070, 1069, 853, 854), (1069, 1068, 852, 853), (619, 618, 1594, 1586), (1586, 1594, 1595, 1587), (1587, 1595, 1596, 1588), (1588, 1596, 1597, 1589), (1589, 1597, 1598, 1590), (1590, 1598, 1599, 1591), (1591, 1599, 1600, 1592), (1592, 1600, 1601, 1593), (427, 619, 1586, 1116), (1116, 1586, 1587, 1117), (1117, 1587, 1588, 1118), (1118, 1588, 1589, 1119), (1119, 1589, 1590, 1120), (1120, 1590, 1591, 1121), (1121, 1591, 1592, 1122), (1122, 1592, 1593, 1123), (1580, 1581, 1720, 1719), (1352, 1135, 1698, 1704), (1351, 1350, 1702, 1703), (538, 539, 1694, 1697), (1583, 1630, 1634, 1632), (1578, 1579, 1715, 1714), (1572, 1573, 1709, 1708), (1136, 1583, 1727, 1699), (1573, 1574, 1710, 1709), (1583, 1580, 1719, 1727), (1352, 1351, 1703, 1704), (1135, 1136, 1699, 1698), (1582, 1355, 1707, 1723), (1574, 1575, 1711, 1710), (1353, 1352, 1704, 1705), (1354, 1353, 1705, 1706), (41, 1339, 1123, 3), (1339, 1338, 1122, 1123), (1338, 1337, 1121, 1122), (1337, 1336, 1120, 1121), (1336, 1335, 1119, 1120), (1335, 1334, 1118, 1119), (1334, 1333, 1117, 1118), (1333, 1332, 1116, 1117), (93, 7, 1131, 1564), (1564, 1131, 1130, 1565), (1565, 1130, 1129, 1566), (1566, 1129, 1128, 1567), (1567, 1128, 1127, 1568), (1568, 1127, 1126, 1569), (1569, 1126, 1125, 1570), (1570, 1125, 1124, 1571), (360, 4, 1356, 1572), (1572, 1356, 1357, 1573), (1573, 1357, 1358, 1574), (1574, 1358, 1359, 1575), (1575, 1359, 1360, 1576), (1576, 1360, 1361, 1577), (1577, 1361, 1362, 1578), (1578, 1362, 1363, 1579), (4, 68, 1364, 1356), (1356, 1364, 1365, 1357), (1357, 1365, 1366, 1358), (1358, 1366, 1367, 1359), (1359, 1367, 1368, 1360), (1360, 1368, 1369, 1361), (1361, 1369, 1370, 1362), (1362, 1370, 1371, 1363), (68, 69, 1372, 1364), (1364, 1372, 1373, 1365), (1365, 1373, 1374, 1366), (1366, 1374, 1375, 1367), (1367, 1375, 1376, 1368), (1368, 1376, 1377, 1369), (1369, 1377, 1378, 1370), (1370, 1378, 1379, 1371), (69, 70, 1380, 1372), (1372, 1380, 1381, 1373), (1373, 1381, 1382, 1374), (1374, 1382, 1383, 1375), (1375, 1383, 1384, 1376), (1376, 1384, 1385, 1377), (1377, 1385, 1386, 1378), (1378, 1386, 1387, 1379), (70, 71, 1388, 1380), (1380, 1388, 1389, 1381), (1381, 1389, 1390, 1382), (1382, 1390, 1391, 1383), (1383, 1391, 1392, 1384), (1384, 1392, 1393, 1385), (1385, 1393, 1394, 1386), (1386, 1394, 1395, 1387), (71, 72, 1396, 1388), (1388, 1396, 1397, 1389), (1389, 1397, 1398, 1390), (1390, 1398, 1399, 1391), (1391, 1399, 1400, 1392), (1392, 1400, 1401, 1393), (1393, 1401, 1402, 1394), (1394, 1402, 1403, 1395), (72, 73, 1404, 1396), (1396, 1404, 1405, 1397), (1397, 1405, 1406, 1398), (1398, 1406, 1407, 1399), (1399, 1407, 1408, 1400), (1400, 1408, 1409, 1401), (1401, 1409, 1410, 1402), (1402, 1410, 1411, 1403), (73, 74, 1412, 1404), (1404, 1412, 1413, 1405), (1405, 1413, 1414, 1406), (1406, 1414, 1415, 1407), (1407, 1415, 1416, 1408), (1408, 1416, 1417, 1409), (1409, 1417, 1418, 1410), (1410, 1418, 1419, 1411), (74, 75, 1420, 1412), (1412, 1420, 1421, 1413), (1413, 1421, 1422, 1414), (1414, 1422, 1423, 1415), (1415, 1423, 1424, 1416), (1416, 1424, 1425, 1417), (1417, 1425, 1426, 1418), (1418, 1426, 1427, 1419), (75, 76, 1428, 1420), (1420, 1428, 1429, 1421), (1421, 1429, 1430, 1422), (1422, 1430, 1431, 1423), (1423, 1431, 1432, 1424), (1424, 1432, 1433, 1425), (1425, 1433, 1434, 1426), (1426, 1434, 1435, 1427), (76, 77, 1436, 1428), (1428, 1436, 1437, 1429), (1429, 1437, 1438, 1430), (1430, 1438, 1439, 1431), (1431, 1439, 1440, 1432), (1432, 1440, 1441, 1433), (1433, 1441, 1442, 1434), (1434, 1442, 1443, 1435), (77, 78, 1444, 1436), (1436, 1444, 1445, 1437), (1437, 1445, 1446, 1438), (1438, 1446, 1447, 1439), (1439, 1447, 1448, 1440), (1440, 1448, 1449, 1441), (1441, 1449, 1450, 1442), (1442, 1450, 1451, 1443), (78, 79, 1452, 1444), (1444, 1452, 1453, 1445), (1445, 1453, 1454, 1446), (1446, 1454, 1455, 1447), (1447, 1455, 1456, 1448), (1448, 1456, 1457, 1449), (1449, 1457, 1458, 1450), (1450, 1458, 1459, 1451), (79, 80, 1460, 1452), (1452, 1460, 1461, 1453), (1453, 1461, 1462, 1454), (1454, 1462, 1463, 1455), (1455, 1463, 1464, 1456), (1456, 1464, 1465, 1457), (1457, 1465, 1466, 1458), (1458, 1466, 1467, 1459), (80, 81, 1468, 1460), (1460, 1468, 1469, 1461), (1461, 1469, 1470, 1462), (1462, 1470, 1471, 1463), (1463, 1471, 1472, 1464), (1464, 1472, 1473, 1465), (1465, 1473, 1474, 1466), (1466, 1474, 1475, 1467), (81, 82, 1476, 1468), (1468, 1476, 1477, 1469), (1469, 1477, 1478, 1470), (1470, 1478, 1479, 1471), (1471, 1479, 1480, 1472), (1472, 1480, 1481, 1473), (1473, 1481, 1482, 1474), (1474, 1482, 1483, 1475), (82, 83, 1484, 1476), (1476, 1484, 1485, 1477), (1477, 1485, 1486, 1478), (1478, 1486, 1487, 1479), (1479, 1487, 1488, 1480), (1480, 1488, 1489, 1481), (1481, 1489, 1490, 1482), (1482, 1490, 1491, 1483), (83, 84, 1492, 1484), (1484, 1492, 1493, 1485), (1485, 1493, 1494, 1486), (1486, 1494, 1495, 1487), (1487, 1495, 1496, 1488), (1488, 1496, 1497, 1489), (1489, 1497, 1498, 1490), (1490, 1498, 1499, 1491), (84, 85, 1500, 1492), (1492, 1500, 1501, 1493), (1493, 1501, 1502, 1494), (1494, 1502, 1503, 1495), (1495, 1503, 1504, 1496), (1496, 1504, 1505, 1497), (1497, 1505, 1506, 1498), (1498, 1506, 1507, 1499), (85, 86, 1508, 1500), (1500, 1508, 1509, 1501), (1501, 1509, 1510, 1502), (1502, 1510, 1511, 1503), (1503, 1511, 1512, 1504), (1504, 1512, 1513, 1505), (1505, 1513, 1514, 1506), (1506, 1514, 1515, 1507), (86, 87, 1516, 1508), (1508, 1516, 1517, 1509), (1509, 1517, 1518, 1510), (1510, 1518, 1519, 1511), (1511, 1519, 1520, 1512), (1512, 1520, 1521, 1513), (1513, 1521, 1522, 1514), (1514, 1522, 1523, 1515), (87, 88, 1524, 1516), (1516, 1524, 1525, 1517), (1517, 1525, 1526, 1518), (1518, 1526, 1527, 1519), (1519, 1527, 1528, 1520), (1520, 1528, 1529, 1521), (1521, 1529, 1530, 1522), (1522, 1530, 1531, 1523), (88, 89, 1532, 1524), (1524, 1532, 1533, 1525), (1525, 1533, 1534, 1526), (1526, 1534, 1535, 1527), (1527, 1535, 1536, 1528), (1528, 1536, 1537, 1529), (1529, 1537, 1538, 1530), (1530, 1538, 1539, 1531), (89, 90, 1540, 1532), (1532, 1540, 1541, 1533), (1533, 1541, 1542, 1534), (1534, 1542, 1543, 1535), (1535, 1543, 1544, 1536), (1536, 1544, 1545, 1537), (1537, 1545, 1546, 1538), (1538, 1546, 1547, 1539), (90, 91, 1548, 1540), (1540, 1548, 1549, 1541), (1541, 1549, 1550, 1542), (1542, 1550, 1551, 1543), (1543, 1551, 1552, 1544), (1544, 1552, 1553, 1545), (1545, 1553, 1554, 1546), (1546, 1554, 1555, 1547), (91, 92, 1556, 1548), (1548, 1556, 1557, 1549), (1549, 1557, 1558, 1550), (1550, 1558, 1559, 1551), (1551, 1559, 1560, 1552), (1552, 1560, 1561, 1553), (1553, 1561, 1562, 1554), (1554, 1562, 1563, 1555), (92, 93, 1564, 1556), (1556, 1564, 1565, 1557), (1557, 1565, 1566, 1558), (1558, 1566, 1567, 1559), (1559, 1567, 1568, 1560), (1560, 1568, 1569, 1561), (1561, 1569, 1570, 1562), (1562, 1570, 1571, 1563), (0, 1348, 1139, 16), (1348, 1349, 1138, 1139), (1349, 1350, 1137, 1138), (1350, 1351, 1136, 1137), (1351, 1352, 1135, 1136), (1352, 1353, 1134, 1135), (1353, 1354, 1133, 1134), (1354, 1355, 1132, 1133), (16, 1139, 1147, 17), (1139, 1138, 1146, 1147), (1138, 1137, 1145, 1146), (1137, 1136, 1144, 1145), (1136, 1135, 1143, 1144), (1135, 1134, 1142, 1143), (1134, 1133, 1141, 1142), (1133, 1132, 1140, 1141), (17, 1147, 1155, 18), (1147, 1146, 1154, 1155), (1146, 1145, 1153, 1154), (1145, 1144, 1152, 1153), (1144, 1143, 1151, 1152), (1143, 1142, 1150, 1151), (1142, 1141, 1149, 1150), (1141, 1140, 1148, 1149), (18, 1155, 1163, 19), (1155, 1154, 1162, 1163), (1154, 1153, 1161, 1162), (1153, 1152, 1160, 1161), (1152, 1151, 1159, 1160), (1151, 1150, 1158, 1159), (1150, 1149, 1157, 1158), (1149, 1148, 1156, 1157), (19, 1163, 1171, 20), (1163, 1162, 1170, 1171), (1162, 1161, 1169, 1170), (1161, 1160, 1168, 1169), (1160, 1159, 1167, 1168), (1159, 1158, 1166, 1167), (1158, 1157, 1165, 1166), (1157, 1156, 1164, 1165), (20, 1171, 1179, 21), (1171, 1170, 1178, 1179), (1170, 1169, 1177, 1178), (1169, 1168, 1176, 1177), (1168, 1167, 1175, 1176), (1167, 1166, 1174, 1175), (1166, 1165, 1173, 1174), (1165, 1164, 1172, 1173), (21, 1179, 1187, 22), (1179, 1178, 1186, 1187), (1178, 1177, 1185, 1186), (1177, 1176, 1184, 1185), (1176, 1175, 1183, 1184), (1175, 1174, 1182, 1183), (1174, 1173, 1181, 1182), (1173, 1172, 1180, 1181), (22, 1187, 1195, 23), (1187, 1186, 1194, 1195), (1186, 1185, 1193, 1194), (1185, 1184, 1192, 1193), (1184, 1183, 1191, 1192), (1183, 1182, 1190, 1191), (1182, 1181, 1189, 1190), (1181, 1180, 1188, 1189), (23, 1195, 1203, 24), (1195, 1194, 1202, 1203), (1194, 1193, 1201, 1202), (1193, 1192, 1200, 1201), (1192, 1191, 1199, 1200), (1191, 1190, 1198, 1199), (1190, 1189, 1197, 1198), (1189, 1188, 1196, 1197), (24, 1203, 1211, 25), (1203, 1202, 1210, 1211), (1202, 1201, 1209, 1210), (1201, 1200, 1208, 1209), (1200, 1199, 1207, 1208), (1199, 1198, 1206, 1207), (1198, 1197, 1205, 1206), (1197, 1196, 1204, 1205), (25, 1211, 1219, 26), (1211, 1210, 1218, 1219), (1210, 1209, 1217, 1218), (1209, 1208, 1216, 1217), (1208, 1207, 1215, 1216), (1207, 1206, 1214, 1215), (1206, 1205, 1213, 1214), (1205, 1204, 1212, 1213), (26, 1219, 1227, 27), (1219, 1218, 1226, 1227), (1218, 1217, 1225, 1226), (1217, 1216, 1224, 1225), (1216, 1215, 1223, 1224), (1215, 1214, 1222, 1223), (1214, 1213, 1221, 1222), (1213, 1212, 1220, 1221), (27, 1227, 1235, 28), (1227, 1226, 1234, 1235), (1226, 1225, 1233, 1234), (1225, 1224, 1232, 1233), (1224, 1223, 1231, 1232), (1223, 1222, 1230, 1231), (1222, 1221, 1229, 1230), (1221, 1220, 1228, 1229), (28, 1235, 1243, 29), (1235, 1234, 1242, 1243), (1234, 1233, 1241, 1242), (1233, 1232, 1240, 1241), (1232, 1231, 1239, 1240), (1231, 1230, 1238, 1239), (1230, 1229, 1237, 1238), (1229, 1228, 1236, 1237), (29, 1243, 1251, 30), (1243, 1242, 1250, 1251), (1242, 1241, 1249, 1250), (1241, 1240, 1248, 1249), (1240, 1239, 1247, 1248), (1239, 1238, 1246, 1247), (1238, 1237, 1245, 1246), (1237, 1236, 1244, 1245), (30, 1251, 1259, 31), (1251, 1250, 1258, 1259), (1250, 1249, 1257, 1258), (1249, 1248, 1256, 1257), (1248, 1247, 1255, 1256), (1247, 1246, 1254, 1255), (1246, 1245, 1253, 1254), (1245, 1244, 1252, 1253), (31, 1259, 1267, 32), (1259, 1258, 1266, 1267), (1258, 1257, 1265, 1266), (1257, 1256, 1264, 1265), (1256, 1255, 1263, 1264), (1255, 1254, 1262, 1263), (1254, 1253, 1261, 1262), (1253, 1252, 1260, 1261), (32, 1267, 1275, 33), (1267, 1266, 1274, 1275), (1266, 1265, 1273, 1274), (1265, 1264, 1272, 1273), (1264, 1263, 1271, 1272), (1263, 1262, 1270, 1271), (1262, 1261, 1269, 1270), (1261, 1260, 1268, 1269), (33, 1275, 1283, 34), (1275, 1274, 1282, 1283), (1274, 1273, 1281, 1282), (1273, 1272, 1280, 1281), (1272, 1271, 1279, 1280), (1271, 1270, 1278, 1279), (1270, 1269, 1277, 1278), (1269, 1268, 1276, 1277), (34, 1283, 1291, 35), (1283, 1282, 1290, 1291), (1282, 1281, 1289, 1290), (1281, 1280, 1288, 1289), (1280, 1279, 1287, 1288), (1279, 1278, 1286, 1287), (1278, 1277, 1285, 1286), (1277, 1276, 1284, 1285), (35, 1291, 1299, 36), (1291, 1290, 1298, 1299), (1290, 1289, 1297, 1298), (1289, 1288, 1296, 1297), (1288, 1287, 1295, 1296), (1287, 1286, 1294, 1295), (1286, 1285, 1293, 1294), (1285, 1284, 1292, 1293), (36, 1299, 1307, 37), (1299, 1298, 1306, 1307), (1298, 1297, 1305, 1306), (1297, 1296, 1304, 1305), (1296, 1295, 1303, 1304), (1295, 1294, 1302, 1303), (1294, 1293, 1301, 1302), (1293, 1292, 1300, 1301), (37, 1307, 1315, 38), (1307, 1306, 1314, 1315), (1306, 1305, 1313, 1314), (1305, 1304, 1312, 1313), (1304, 1303, 1311, 1312), (1303, 1302, 1310, 1311), (1302, 1301, 1309, 1310), (1301, 1300, 1308, 1309), (38, 1315, 1323, 39), (1315, 1314, 1322, 1323), (1314, 1313, 1321, 1322), (1313, 1312, 1320, 1321), (1312, 1311, 1319, 1320), (1311, 1310, 1318, 1319), (1310, 1309, 1317, 1318), (1309, 1308, 1316, 1317), (39, 1323, 1331, 40), (1323, 1322, 1330, 1331), (1322, 1321, 1329, 1330), (1321, 1320, 1328, 1329), (1320, 1319, 1327, 1328), (1319, 1318, 1326, 1327), (1318, 1317, 1325, 1326), (1317, 1316, 1324, 1325), (40, 1331, 1339, 41), (1331, 1330, 1338, 1339), (1330, 1329, 1337, 1338), (1329, 1328, 1336, 1337), (1328, 1327, 1335, 1336), (1327, 1326, 1334, 1335), (1326, 1325, 1333, 1334), (1325, 1324, 1332, 1333), (1348, 0, 1696, 1700), (1575, 1576, 1712, 1711), (1579, 1585, 1731, 1715), (1355, 1354, 1706, 1707), (1349, 1348, 1700, 1701), (0, 538, 1697, 1696), (1350, 1349, 1701, 1702), (1576, 1577, 1713, 1712), (618, 482, 1340, 1594), (1594, 1340, 1341, 1595), (1595, 1341, 1342, 1596), (1596, 1342, 1343, 1597), (1597, 1343, 1344, 1598), (1598, 1344, 1345, 1599), (1599, 1345, 1346, 1600), (1600, 1346, 1347, 1601), (482, 429, 1124, 1340), (1340, 1124, 1125, 1341), (1341, 1125, 1126, 1342), (1342, 1126, 1127, 1343), (1343, 1127, 1128, 1344), (1344, 1128, 1129, 1345), (1345, 1129, 1130, 1346), (1346, 1130, 1131, 1347), (1604, 1605, 1609, 1608), (1606, 1608, 1609, 1607), (851, 361, 1659, 1660), (1103, 1111, 1614, 1615), (1602, 1604, 1608, 1606), (1112, 1605, 1624, 1622), (1603, 1602, 1606, 1607), (1603, 1605, 1612, 1613), (1604, 1602, 1612, 1605), (1603, 1613, 1602), (1612, 1602, 1613), (1607, 1104, 1623, 1627), (1605, 1603, 1625, 1624), (1616, 1617, 1621, 1620), (1111, 1604, 1616, 1614), (1604, 1602, 1617, 1616), (1602, 1103, 1615, 1617), (1619, 1618, 1620, 1621), (1614, 1616, 1620, 1618), (1617, 1615, 1619, 1621), (1615, 1614, 1618, 1619), (1624, 1625, 1627, 1626), (1624, 1626, 1627, 1622), (1627, 1623, 1622), (1104, 1112, 1622, 1623), (1603, 1607, 1627, 1625), (1609, 1605, 1603, 1607), (1605, 1112, 1104, 1607, 1609), (1615, 1103, 1602, 1606, 1608, 1619), (1619, 1608, 1604, 1616, 1614), (1631, 1629, 1637, 1639), (1636, 1638, 1639, 1637), (1631, 1584, 1640, 1642), (539, 360, 1695, 1694), (1633, 1632, 1634, 1635), (1628, 1580, 1633, 1635), (1580, 1583, 1632, 1633), (1630, 1628, 1635, 1634), (1629, 1628, 1636, 1637), (1630, 1631, 1639, 1638), (1628, 1630, 1638, 1636), (1630, 1628, 1629, 1631), (1716, 1724, 1725, 1717), (1581, 1629, 1643, 1641), (1629, 1631, 1642, 1643), (1697, 1694, 1724, 1716), (1644, 1645, 1647, 1646), (1643, 1642, 1646, 1647), (1642, 1640, 1644, 1646), (1641, 1643, 1647, 1645), (1717, 1725, 1726, 1718), (1630, 1583, 1580, 1636, 1638), (1648, 1649, 1651, 1650), (358, 357, 1648, 1650), (359, 358, 1650, 1651), (1649, 1648, 1654, 1655), (1652, 1653, 1655, 1654), (356, 1649, 1655, 1653), (1648, 357, 1652, 1654), (357, 356, 1653, 1652), (1663, 1660, 1659, 1658), (1656, 1662, 1661, 1657), (1662, 1663, 1658, 1661), (1674, 1679, 1680, 1675), (1676, 1681, 1682, 1677), (1677, 1682, 1683, 1678), (1678, 1683, 1663, 1662), (1664, 1674, 1675, 1665), (1665, 1675, 1676, 1666), (1666, 1676, 1677, 1667), (1667, 1677, 1678, 1668), (1668, 1678, 1662, 1656), (1679, 1669, 1670, 1680), (1680, 1670, 1671, 1681), (1681, 1671, 1672, 1682), (1682, 1672, 1673, 1683), (1683, 1673, 1660, 1663), (1680, 1675, 1676, 1681), (1106, 1684, 1685, 1105), (1115, 1106, 1105, 1114), (1684, 1113, 1107, 1685), (1102, 622, 1114, 1105), (1110, 1102, 1105, 1685), (1109, 845, 1113, 1684), (621, 1101, 1106, 1115), (1101, 1109, 1684, 1106), (1690, 1692, 1693, 1691), (1686, 1690, 1691, 1687), (1692, 1688, 1689, 1693), (845, 1109, 1693, 1689), (1101, 621, 1687, 1691), (1109, 1101, 1691, 1693), (621, 620, 1686, 1687), (844, 845, 1689, 1688), (1641, 1645, 1644, 1640, 1584, 1581), (1718, 1726, 1727, 1719), (1720, 1728, 1729, 1721), (1721, 1729, 1730, 1722), (1722, 1730, 1731, 1723), (1696, 1697, 1716, 1700), (1700, 1716, 1717, 1701), (1701, 1717, 1718, 1702), (1702, 1718, 1719, 1703), (1703, 1719, 1720, 1704), (1704, 1720, 1721, 1705), (1705, 1721, 1722, 1706), (1706, 1722, 1723, 1707), (1694, 1695, 1708, 1724), (1724, 1708, 1709, 1725), (1725, 1709, 1710, 1726), (1726, 1710, 1711, 1727), (1727, 1711, 1712, 1728), (1728, 1712, 1713, 1729), (1729, 1713, 1714, 1730), (1730, 1714, 1715, 1731), (1704, 1698, 1699, 1727, 1728, 1720), (1585, 1582, 1723, 1731), (360, 1572, 1708, 1695), (1577, 1578, 1714, 1713), (1581, 1641, 1637, 1639, 1720), (1639, 1728, 1720), (1351, 1136, 1699, 1698, 1704, 1352)])
me_cube.materials.append(mat_material)
me_cube.use_remesh_preserve_volume = False
me_cube.use_remesh_preserve_attributes = False
me_cube.use_mirror_vertex_groups = False
me_cube.update()

# ---- objects
ob_cube = bpy.data.objects.new('Cube', me_cube)
ob_lamp = bpy.data.objects.new('Lamp', light_lamp)
ob_camera = bpy.data.objects.new('Camera', cam_camera)

# ---- transforms, parenting, visibility, modifiers, constraints
ob_cube.location = (0.0, 0.0, 0.0)
ob_cube.scale = (0.275, 0.525, 0.05)
ob_cube.lock_rotations_4d = False
ob_cube.empty_display_type = 'ARROWS'
ob_cube.lineart.crease_threshold = 0.0
ob_lamp.location = (4.076, 1.005, 5.904)
ob_lamp.rotation_euler = (0.6503, 0.05522, 1.866)
ob_lamp.lock_rotations_4d = False
ob_lamp.empty_display_type = 'ARROWS'
ob_lamp.color = (0.0, 0.0, 0.0, 0.0)
ob_lamp.lineart.crease_threshold = 0.0
ob_camera.location = (7.481, -6.508, 5.344)
ob_camera.rotation_euler = (1.109, 0.01082, 0.8149)
ob_camera.lock_rotations_4d = False
ob_camera.empty_display_type = 'ARROWS'
ob_camera.color = (0.0, 0.0, 0.0, 0.0)
ob_camera.display_type = 'WIRE'
ob_camera.lineart.crease_threshold = 0.0

# ---- collection membership
col_collection_1.objects.link(ob_cube)
col_collection_1.objects.link(ob_lamp)
col_collection_1.objects.link(ob_camera)

# ---- scene / render settings (as saved in the file)
scene.camera = ob_camera
scene.frame_start = 1; scene.frame_end = 250; scene.frame_set(1)
scene.render.engine = 'BLENDER_EEVEE_NEXT'
scene.render.resolution_percentage = 50
scene.render.dither_intensity = 0.0
scene.cycles.use_denoising = False
scene.cycles.samples = 10
scene.cycles.sampling_pattern = 'TABULATED_SOBOL'
scene.cycles.light_sampling_threshold = 0.0
scene.cycles.use_adaptive_sampling = False
scene.cycles.use_light_tree = False
scene.cycles.blur_glossy = 0.0
scene.cycles.pixel_filter_type = 'GAUSSIAN'
scene.cycles.sample_clamp_indirect = 0.0
scene.view_settings.view_transform = 'Standard'
bpy.context.view_layer.update()
